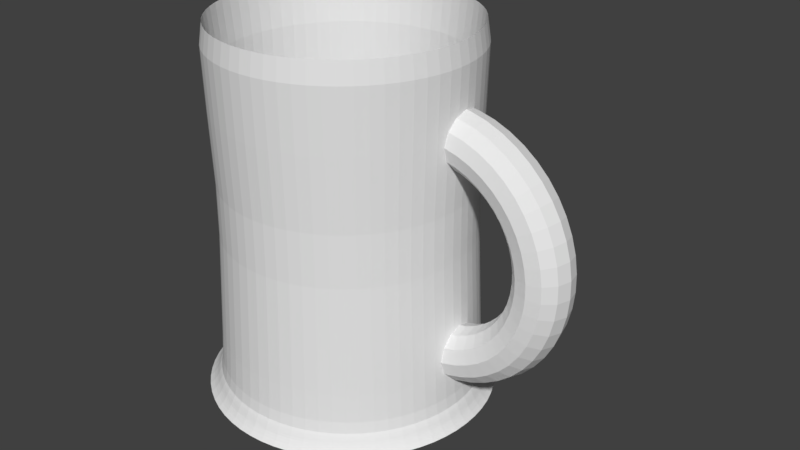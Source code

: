 # Source: mug_no_beer_1.blend  (saved by Blender 2.79.0; exported with 4.5.12 LTS)
import bpy
from mathutils import Matrix  # noqa: F401  (used for matrix-valued properties, if any)

bpy.ops.wm.read_factory_settings(use_empty=True)
scene = bpy.context.scene
scene.name = 'Scene'

# ---- collections
col_collection_1 = bpy.data.collections.new('Collection 1'); scene.collection.children.link(col_collection_1)
col_collection_5 = bpy.data.collections.new('Collection 5'); scene.collection.children.link(col_collection_5)

# ---- world
world_world = bpy.data.worlds.new('World'); scene.world = world_world
world_world.color = (0.05088, 0.05088, 0.05088)
world_world.use_sun_shadow = False
world_world.sun_shadow_jitter_overblur = 0.0
world_world.cycles.sampling_method = 'MANUAL'

# ---- meshes
me_cylinder = bpy.data.meshes.new('Cylinder')
me_cylinder.from_pydata([(0.09452, 0.9597, 0.5334), (0.2799, 0.9228, 0.5334), (0.4546, 0.8505, 0.5334), (0.6118, 0.7455, 0.5334), (0.7455, 0.6118, 0.5334), (0.8505, 0.4546, 0.5334), (0.9228, 0.2799, 0.5334), (0.9597, 0.09452, 0.5334), (0.9597, -0.09452, 0.5334), (0.9228, -0.2799, 0.5334), (0.8505, -0.4546, 0.5334), (0.7455, -0.6118, 0.5334), (0.6118, -0.7455, 0.5334), (0.4546, -0.8505, 0.5334), (0.2799, -0.9228, 0.5334), (0.09452, -0.9597, 0.5334), (-0.09452, -0.9597, 0.5334), (-0.2799, -0.9228, 0.5334), (-0.4546, -0.8505, 0.5334), (-0.6118, -0.7455, 0.5334), (-0.7455, -0.6118, 0.5334), (-0.8505, -0.4546, 0.5334), (-0.9228, -0.2799, 0.5334), (-0.9597, -0.09452, 0.5334), (-0.9597, 0.09452, 0.5334), (-0.9228, 0.2799, 0.5334), (-0.8505, 0.4546, 0.5334), (-0.7455, 0.6118, 0.5334), (-0.6118, 0.7455, 0.5334), (-0.4546, 0.8505, 0.5334), (-0.2799, 0.9228, 0.5334), (-0.09452, 0.9597, 0.5334), (0.9128, -0.2769, 1.0), (-0.4497, -0.8413, 1.0), (-0.7374, 0.6051, 1.0), (0.8413, 0.4497, 1.0), (0.2769, -0.9128, 1.0), (-0.9493, -0.0935, 1.0), (0.2769, 0.9128, 1.0), (0.8413, -0.4497, 1.0), (-0.6051, -0.7374, 1.0), (-0.6051, 0.7374, 1.0), (0.9128, 0.2769, 1.0), (0.0935, -0.9493, 1.0), (-0.9493, 0.0935, 1.0), (0.4497, 0.8413, 1.0), (0.7374, -0.6051, 1.0), (-0.7374, -0.6051, 1.0), (-0.4497, 0.8413, 1.0), (0.9493, 0.0935, 1.0), (-0.0935, -0.9493, 1.0), (-0.9128, 0.2769, 1.0), (0.6051, 0.7374, 1.0), (0.6051, -0.7374, 1.0), (-0.8413, -0.4497, 1.0), (-0.2769, 0.9128, 1.0), (0.9493, -0.0935, 1.0), (-0.2769, -0.9128, 1.0), (-0.8413, 0.4497, 1.0), (0.7374, 0.6051, 1.0), (0.4497, -0.8413, 1.0), (-0.9128, -0.2769, 1.0), (0.0935, 0.9493, 1.0), (-0.0935, 0.9493, 1.0), (0.08945, 0.9082, 0.02762), (-0.7055, 0.579, 0.02762), (0.2649, -0.8733, 0.02762), (0.2649, 0.8733, 0.02762), (-0.579, 0.7055, 0.02762), (0.08945, -0.9082, 0.02762), (0.4302, 0.8048, 0.02762), (-0.4302, 0.8048, 0.02762), (-0.08945, -0.9082, 0.02762), (0.579, 0.7055, 0.02762), (-0.2649, 0.8733, 0.02762), (-0.2649, -0.8733, 0.02762), (0.7055, 0.579, 0.02762), (-0.08945, 0.9082, 0.02762), (-0.4302, -0.8048, 0.02762), (0.8048, 0.4302, 0.02762), (-0.579, -0.7055, 0.02762), (0.8733, 0.2649, 0.02762), (-0.7055, -0.579, 0.02762), (0.9082, 0.08945, 0.02762), (-0.8048, -0.4302, 0.02762), (0.9082, -0.08945, 0.02762), (-0.8733, -0.2649, 0.02762), (0.8733, -0.2649, 0.02762), (-0.9082, -0.08945, 0.02762), (0.8048, -0.4302, 0.02762), (-0.9082, 0.08945, 0.02762), (0.7055, -0.579, 0.02762), (-0.8733, 0.2649, 0.02762), (0.579, -0.7055, 0.02762), (-0.8048, 0.4302, 0.02762), (0.4302, -0.8048, 0.02762), (0.579, 0.7055, -0.9724), (-0.2649, 0.8733, -0.9724), (-0.2649, -0.8733, -0.9724), (0.7055, 0.579, -0.9724), (-0.08945, 0.9082, -0.9724), (-0.4302, -0.8048, -0.9724), (0.8048, 0.4302, -0.9724), (-0.579, -0.7055, -0.9724), (0.8733, 0.2649, -0.9724), (-0.7055, -0.579, -0.9724), (0.9082, 0.08945, -0.9724), (-0.8048, -0.4302, -0.9724), (0.9082, -0.08945, -0.9724), (-0.8733, -0.2649, -0.9724), (0.8733, -0.2649, -0.9724), (-0.9082, -0.08945, -0.9724), (0.8048, -0.4302, -0.9724), (-0.9082, 0.08945, -0.9724), (0.7055, -0.579, -0.9724), (-0.8733, 0.2649, -0.9724), (0.579, -0.7055, -0.9724), (-0.8048, 0.4302, -0.9724), (0.4302, -0.8048, -0.9724), (0.08945, 0.9082, -0.9724), (-0.7055, 0.579, -0.9724), (0.2649, -0.8733, -0.9724), (0.2649, 0.8733, -0.9724), (-0.579, 0.7055, -0.9724), (0.08945, -0.9082, -0.9724), (0.4302, 0.8048, -0.9724), (-0.4302, 0.8048, -0.9724), (-0.08945, -0.9082, -0.9724), (0.8898, 0.4756, -1.014), (6.333e-08, 3.148e-07, -1.0), (-0.09286, 0.9428, -0.1726), (-0.275, 0.9066, -0.1726), (-0.4466, 0.8355, -0.1726), (-0.601, 0.7323, -0.1726), (-0.7323, 0.601, -0.1726), (-0.8355, 0.4466, -0.1726), (-0.9066, 0.275, -0.1726), (-0.9428, 0.09286, -0.1726), (-0.9428, -0.09286, -0.1726), (-0.9066, -0.275, -0.1726), (-0.8355, -0.4466, -0.1726), (-0.7323, -0.601, -0.1726), (-0.601, -0.7323, -0.1726), (-0.4466, -0.8355, -0.1726), (-0.275, -0.9066, -0.1726), (-0.09286, -0.9428, -0.1726), (0.09286, -0.9428, -0.1726), (0.275, -0.9066, -0.1726), (0.4466, -0.8355, -0.1726), (0.601, -0.7323, -0.1726), (0.7323, -0.601, -0.1726), (0.8355, -0.4466, -0.1726), (0.9066, -0.275, -0.1726), (0.9428, -0.09286, -0.1726), (0.9428, 0.09286, -0.1726), (0.9066, 0.275, -0.1726), (0.8355, 0.4466, -0.1726), (0.7323, 0.601, -0.1726), (0.601, 0.7323, -0.1726), (0.4466, 0.8355, -0.1726), (0.275, 0.9066, -0.1726), (0.09286, 0.9428, -0.1726), (0.6545, -0.7975, -1.043), (0.2929, -0.9655, -1.014), (-1.004, -0.0989, -1.014), (0.2929, 0.9655, -1.014), (0.8898, -0.4756, -1.014), (-0.6401, -0.78, -1.014), (-0.6401, 0.78, -1.014), (0.9655, 0.2929, -1.014), (0.0989, -1.004, -1.014), (-1.004, 0.0989, -1.014), (0.4756, 0.8898, -1.014), (0.78, -0.6401, -1.014), (-0.78, -0.6401, -1.014), (-0.4756, 0.8898, -1.014), (1.004, 0.0989, -1.014), (-0.0989, -1.004, -1.014), (-0.9655, 0.2929, -1.014), (0.6401, 0.78, -1.014), (0.6401, -0.78, -1.014), (-0.8898, -0.4756, -1.014), (-0.2929, 0.9655, -1.014), (1.004, -0.0989, -1.014), (-0.2929, -0.9655, -1.014), (-0.8898, 0.4756, -1.014), (0.78, 0.6401, -1.014), (0.4756, -0.8898, -1.014), (-0.9655, -0.2929, -1.014), (0.0989, 1.004, -1.014), (-0.0989, 1.004, -1.014), (0.9655, -0.2929, -1.014), (-0.4756, -0.8898, -1.014), (-0.78, 0.6401, -1.014), (0.1029, -1.044, -1.069), (-0.9098, 0.4863, -1.043), (0.4863, -0.9098, -1.043), (0.1011, 1.027, -1.043), (-0.7975, 0.6545, -1.043), (0.2995, -0.9872, -1.043), (0.2995, 0.9872, -1.043), (-0.6545, 0.7975, -1.043), (0.1011, -1.027, -1.043), (0.4863, 0.9098, -1.043), (-0.4863, 0.9098, -1.043), (-0.1011, -1.027, -1.043), (0.6545, 0.7975, -1.043), (-0.2995, 0.9872, -1.043), (-0.2995, -0.9872, -1.043), (0.7975, 0.6545, -1.043), (-0.1011, 1.027, -1.043), (-0.4863, -0.9098, -1.043), (0.9098, 0.4863, -1.043), (-0.6545, -0.7975, -1.043), (0.9872, 0.2995, -1.043), (-0.7975, -0.6545, -1.043), (1.027, 0.1011, -1.043), (-0.9098, -0.4863, -1.043), (1.027, -0.1011, -1.043), (-0.9872, -0.2995, -1.043), (0.9872, -0.2995, -1.043), (-1.027, -0.1011, -1.043), (0.9098, -0.4863, -1.043), (-1.027, 0.1011, -1.043), (0.7975, -0.6545, -1.043), (-0.9872, 0.2995, -1.043), (-0.5067, -0.9479, -1.095), (0.4947, 0.9256, -1.069), (-0.4947, 0.9256, -1.069), (-0.1029, -1.044, -1.069), (0.6658, 0.8113, -1.069), (-0.3047, 1.004, -1.069), (-0.3047, -1.004, -1.069), (0.8113, 0.6658, -1.069), (-0.1029, 1.044, -1.069), (-0.4947, -0.9256, -1.069), (0.9256, 0.4947, -1.069), (-0.6658, -0.8113, -1.069), (1.004, 0.3047, -1.069), (-0.8113, -0.6658, -1.069), (1.044, 0.1029, -1.069), (-0.9256, -0.4947, -1.069), (1.044, -0.1029, -1.069), (-1.004, -0.3047, -1.069), (1.004, -0.3047, -1.069), (-1.044, -0.1029, -1.069), (0.9256, -0.4947, -1.069), (-1.044, 0.1029, -1.069), (0.8113, -0.6658, -1.069), (-1.004, 0.3047, -1.069), (0.6658, -0.8113, -1.069), (-0.9256, 0.4947, -1.069), (0.4947, -0.9256, -1.069), (0.1029, 1.044, -1.069), (-0.8113, 0.6658, -1.069), (0.3047, -1.004, -1.069), (0.3047, 1.004, -1.069), (-0.6658, 0.8113, -1.069), (-0.9755, -0.5214, -1.117), (0.9479, 0.5067, -1.095), (-0.6819, -0.8309, -1.095), (1.029, 0.312, -1.095), (-0.8309, -0.6819, -1.095), (1.07, 0.1054, -1.095), (-0.9479, -0.5067, -1.095), (1.07, -0.1054, -1.095), (-1.029, -0.312, -1.095), (1.029, -0.312, -1.095), (-1.07, -0.1054, -1.095), (0.9479, -0.5067, -1.095), (-1.07, 0.1054, -1.095), (0.8309, -0.6819, -1.095), (-1.029, 0.312, -1.095), (0.6819, -0.8309, -1.095), (-0.9479, 0.5067, -1.095), (0.5067, -0.9479, -1.095), (0.1054, 1.07, -1.095), (-0.8309, 0.6819, -1.095), (0.312, -1.029, -1.095), (0.312, 1.029, -1.095), (-0.6819, 0.8309, -1.095), (0.1054, -1.07, -1.095), (0.5067, 0.9479, -1.095), (-0.5067, 0.9479, -1.095), (-0.1054, -1.07, -1.095), (0.6819, 0.8309, -1.095), (-0.312, 1.029, -1.095), (-0.312, -1.029, -1.095), (0.8309, 0.6819, -1.095), (-0.1054, 1.07, -1.095), (6.985e-08, 2.98e-07, -1.126), (1.101, -0.1084, -1.117), (-1.059, -0.3211, -1.117), (1.059, -0.3211, -1.117), (-1.101, -0.1084, -1.117), (0.9755, -0.5214, -1.117), (-1.101, 0.1084, -1.117), (0.8551, -0.7017, -1.117), (-1.059, 0.3211, -1.117), (0.7017, -0.8551, -1.117), (-0.9755, 0.5214, -1.117), (0.5214, -0.9755, -1.117), (0.1084, 1.101, -1.117), (-0.8551, 0.7017, -1.117), (0.3211, -1.059, -1.117), (0.3211, 1.059, -1.117), (-0.7017, 0.8551, -1.117), (0.1084, -1.101, -1.117), (0.5214, 0.9755, -1.117), (-0.5214, 0.9755, -1.117), (-0.1084, -1.101, -1.117), (0.7017, 0.8551, -1.117), (-0.3211, 1.059, -1.117), (-0.3211, -1.059, -1.117), (0.8551, 0.7017, -1.117), (-0.1084, 1.101, -1.117), (-0.5214, -0.9755, -1.117), (0.9755, 0.5214, -1.117), (-0.7017, -0.8551, -1.117), (1.059, 0.3211, -1.117), (-0.8551, -0.7017, -1.117), (1.101, 0.1084, -1.117), (0.09632, 0.978, -0.7845), (0.2853, 0.9404, -0.7845), (0.4633, 0.8667, -0.7845), (0.6234, 0.7597, -0.7845), (0.7597, 0.6234, -0.7845), (0.8667, 0.4633, -0.7845), (0.9404, 0.2853, -0.7845), (0.978, 0.09632, -0.7845), (0.978, -0.09632, -0.7845), (0.9404, -0.2853, -0.7845), (0.8667, -0.4633, -0.7845), (0.7597, -0.6234, -0.7845), (0.6234, -0.7597, -0.7845), (0.4633, -0.8667, -0.7845), (0.2853, -0.9404, -0.7845), (0.09632, -0.978, -0.7845), (-0.09632, -0.978, -0.7845), (-0.2853, -0.9404, -0.7845), (-0.4633, -0.8667, -0.7845), (-0.6234, -0.7597, -0.7845), (-0.7597, -0.6234, -0.7845), (-0.8667, -0.4633, -0.7845), (-0.9404, -0.2853, -0.7845), (-0.978, -0.09632, -0.7845), (-0.978, 0.09632, -0.7845), (-0.9404, 0.2853, -0.7845), (-0.8667, 0.4633, -0.7845), (-0.7597, 0.6234, -0.7845), (-0.6234, 0.7597, -0.7845), (-0.4633, 0.8667, -0.7845), (-0.2853, 0.9404, -0.7845), (-0.09632, 0.978, -0.7845), (0.09466, 0.9611, -0.4904), (0.2803, 0.9241, -0.4904), (0.4552, 0.8517, -0.4904), (0.6126, 0.7465, -0.4904), (0.7465, 0.6126, -0.4904), (0.8517, 0.4552, -0.4904), (0.9241, 0.2803, -0.4904), (0.9611, 0.09466, -0.4904), (0.9611, -0.09466, -0.4904), (0.9241, -0.2803, -0.4904), (0.8517, -0.4552, -0.4904), (0.7465, -0.6126, -0.4904), (0.6126, -0.7465, -0.4904), (0.4552, -0.8517, -0.4904), (0.2803, -0.9241, -0.4904), (0.09466, -0.9611, -0.4904), (-0.09466, -0.9611, -0.4904), (-0.2803, -0.9241, -0.4904), (-0.4552, -0.8517, -0.4904), (-0.6126, -0.7465, -0.4904), (-0.7465, -0.6126, -0.4904), (-0.8517, -0.4552, -0.4904), (-0.9241, -0.2803, -0.4904), (-0.9611, -0.09466, -0.4904), (-0.9611, 0.09466, -0.4904), (-0.9241, 0.2803, -0.4904), (-0.8517, 0.4552, -0.4904), (-0.7465, 0.6126, -0.4904), (-0.6126, 0.7465, -0.4904), (-0.4552, 0.8517, -0.4904), (-0.2803, 0.9241, -0.4904), (-0.09466, 0.9611, -0.4904), (0.09758, 0.9907, -0.9497), (0.09578, 0.9724, 0.8833), (1.863e-07, 0.9644, 0.5334), (0.1917, 0.9639, -0.7845), (0.289, 0.9527, -0.9497), (0.2837, 0.9351, 0.8833), (0.3761, 0.9079, -0.7845), (0.4693, 0.878, -0.9497), (0.4606, 0.8618, 0.8833), (0.546, 0.8171, -0.7845), (0.6316, 0.7695, -0.9497), (0.6199, 0.7553, 0.8833), (0.6949, 0.6949, -0.7845), (0.7695, 0.6316, -0.9497), (0.7553, 0.6199, 0.8833), (0.8171, 0.546, -0.7845), (0.878, 0.4693, -0.9497), (0.8618, 0.4606, 0.8833), (0.9079, 0.3761, -0.7845), (0.9527, 0.289, -0.9497), (0.9351, 0.2837, 0.8833), (0.9639, 0.1917, -0.7845), (0.9907, 0.09758, -0.9497), (0.9724, 0.09578, 0.8833), (0.9827, 7.823e-08, -0.7845), (0.9907, -0.09758, -0.9497), (0.9724, -0.09578, 0.8833), (0.9639, -0.1917, -0.7845), (0.9527, -0.289, -0.9497), (0.9351, -0.2837, 0.8833), (0.9079, -0.3761, -0.7845), (0.878, -0.4693, -0.9497), (0.8618, -0.4606, 0.8833), (0.8171, -0.546, -0.7845), (0.7695, -0.6316, -0.9497), (0.7553, -0.6199, 0.8833), (0.6949, -0.6949, -0.7845), (0.6316, -0.7695, -0.9497), (0.6199, -0.7553, 0.8833), (0.546, -0.8171, -0.7845), (0.4693, -0.878, -0.9497), (0.4606, -0.8618, 0.8833), (0.3761, -0.9079, -0.7845), (0.289, -0.9527, -0.9497), (0.2837, -0.9351, 0.8833), (0.1917, -0.9639, -0.7845), (0.09758, -0.9907, -0.9497), (0.09578, -0.9724, 0.8833), (-3.185e-07, -0.9827, -0.7845), (-0.09758, -0.9907, -0.9497), (-0.09578, -0.9724, 0.8833), (-0.1917, -0.9639, -0.7845), (-0.289, -0.9527, -0.9497), (-0.2837, -0.9351, 0.8833), (-0.3761, -0.9079, -0.7845), (-0.4693, -0.878, -0.9497), (-0.4606, -0.8618, 0.8833), (-0.546, -0.8171, -0.7845), (-0.6316, -0.7695, -0.9497), (-0.6199, -0.7553, 0.8833), (-0.6949, -0.6949, -0.7845), (-0.7695, -0.6316, -0.9497), (-0.7554, -0.6199, 0.8833), (-0.8171, -0.546, -0.7845), (-0.878, -0.4693, -0.9497), (-0.8618, -0.4606, 0.8833), (-0.9079, -0.3761, -0.7845), (-0.9527, -0.289, -0.9497), (-0.9351, -0.2837, 0.8833), (-0.9639, -0.1917, -0.7845), (-0.9907, -0.09758, -0.9497), (-0.9724, -0.09578, 0.8833), (-0.9827, 9.518e-07, -0.7845), (-0.9907, 0.09758, -0.9497), (-0.9724, 0.09578, 0.8833), (-0.9639, 0.1917, -0.7845), (-0.9527, 0.289, -0.9497), (-0.9351, 0.2837, 0.8833), (-0.9079, 0.3761, -0.7845), (-0.878, 0.4693, -0.9497), (-0.8618, 0.4606, 0.8833), (-0.8171, 0.546, -0.7845), (-0.7695, 0.6316, -0.9497), (-0.7553, 0.6199, 0.8833), (-0.6949, 0.6949, -0.7845), (-0.6316, 0.7695, -0.9497), (-0.6199, 0.7554, 0.8833), (-0.546, 0.8171, -0.7845), (-0.4693, 0.878, -0.9497), (-0.4606, 0.8618, 0.8833), (-0.3761, 0.9079, -0.7845), (-0.289, 0.9527, -0.9497), (-0.2837, 0.9351, 0.8833), (-0.1917, 0.9639, -0.7845), (-0.09758, 0.9907, -0.9497), (-0.09578, 0.9724, 0.8833), (0.09046, 0.9185, 0.7569), (0.2679, 0.8832, 0.7569), (0.4351, 0.814, 0.7569), (0.5855, 0.7134, 0.7569), (0.7134, 0.5855, 0.7569), (0.814, 0.4351, 0.7569), (0.8832, 0.2679, 0.7569), (0.9185, 0.09046, 0.7569), (0.9185, -0.09046, 0.7569), (0.8832, -0.2679, 0.7569), (0.814, -0.4351, 0.7569), (0.7134, -0.5855, 0.7569), (0.5855, -0.7134, 0.7569), (0.4351, -0.814, 0.7569), (0.2679, -0.8832, 0.7569), (0.09046, -0.9185, 0.7569), (-0.09046, -0.9185, 0.7569), (-0.2679, -0.8832, 0.7569), (-0.4351, -0.814, 0.7569), (-0.5855, -0.7134, 0.7569), (-0.7134, -0.5855, 0.7569), (-0.814, -0.4351, 0.7569), (-0.8832, -0.2679, 0.7569), (-0.9185, -0.09046, 0.7569), (-0.9185, 0.09046, 0.7569), (-0.8832, 0.2679, 0.7569), (-0.814, 0.4351, 0.7569), (-0.7134, 0.5855, 0.7569), (-0.5855, 0.7134, 0.7569), (-0.4351, 0.814, 0.7569), (-0.2679, 0.8832, 0.7569), (-0.09046, 0.9185, 0.7569), (0.9356, -0.1861, 1.0), (0.8813, -0.365, 1.0), (-0.365, -0.8813, 1.0), (-0.53, -0.7931, 1.0), (-0.7931, 0.53, 1.0), (-0.6745, 0.6745, 1.0), (0.7931, 0.53, 1.0), (0.8813, 0.365, 1.0), (0.365, -0.8813, 1.0), (0.1861, -0.9356, 1.0), (-0.9356, -0.1861, 1.0), (-0.9539, 9.35e-07, 1.0), (0.1861, 0.9356, 1.0), (0.365, 0.8813, 1.0), (0.7931, -0.53, 1.0), (-0.6745, -0.6745, 1.0), (-0.53, 0.7931, 1.0), (0.9356, 0.1861, 1.0), (-3.073e-07, -0.9539, 1.0), (-0.9356, 0.1861, 1.0), (0.53, 0.7931, 1.0), (0.6745, -0.6745, 1.0), (-0.7931, -0.53, 1.0), (-0.365, 0.8813, 1.0), (0.9539, 8.382e-08, 1.0), (-0.1861, -0.9356, 1.0), (-0.8813, 0.365, 1.0), (0.6745, 0.6745, 1.0), (0.53, -0.7931, 1.0), (-0.8813, -0.365, 1.0), (-0.1861, 0.9356, 1.0), (1.844e-07, 0.9539, 1.0), (0.08945, 0.9082, -0.7086), (0.2649, 0.8733, -0.7086), (0.4302, 0.8048, -0.7086), (0.579, 0.7055, -0.7086), (0.7055, 0.579, -0.7086), (0.8048, 0.4302, -0.7086), (0.8733, 0.2649, -0.7086), (0.9082, 0.08945, -0.7086), (0.9082, -0.08945, -0.7086), (0.8733, -0.2649, -0.7086), (0.8048, -0.4302, -0.7086), (0.7055, -0.579, -0.7086), (0.579, -0.7055, -0.7086), (0.4302, -0.8048, -0.7086), (0.2649, -0.8733, -0.7086), (0.08945, -0.9082, -0.7086), (-0.08945, -0.9082, -0.7086), (-0.2649, -0.8733, -0.7086), (-0.4302, -0.8048, -0.7086), (-0.579, -0.7055, -0.7086), (-0.7055, -0.579, -0.7086), (-0.8048, -0.4302, -0.7086), (-0.8733, -0.2649, -0.7086), (-0.9082, -0.08945, -0.7086), (-0.9082, 0.08945, -0.7086), (-0.8733, 0.2649, -0.7086), (-0.8048, 0.4302, -0.7086), (-0.7055, 0.579, -0.7086), (-0.579, 0.7055, -0.7086), (-0.4302, 0.8048, -0.7086), (-0.2649, 0.8733, -0.7086), (-0.08945, 0.9082, -0.7086), (1.825e-07, 0.9126, 0.02762), (0.178, 0.8951, 0.02762), (-0.7588, 0.507, 0.02762), (-0.6453, 0.6453, 0.02762), (0.3492, -0.8431, 0.02762), (0.178, -0.8951, 0.02762), (0.3492, 0.8431, 0.02762), (-0.507, 0.7588, 0.02762), (-2.887e-07, -0.9126, 0.02762), (0.507, 0.7588, 0.02762), (-0.3492, 0.8431, 0.02762), (-0.178, -0.8951, 0.02762), (0.6453, 0.6453, 0.02762), (-0.178, 0.8951, 0.02762), (-0.3492, -0.8431, 0.02762), (0.7588, 0.507, 0.02762), (-0.507, -0.7588, 0.02762), (0.8431, 0.3492, 0.02762), (-0.6453, -0.6453, 0.02762), (0.8951, 0.178, 0.02762), (-0.7588, -0.507, 0.02762), (0.9126, 9.127e-08, 0.02762), (-0.8431, -0.3492, 0.02762), (0.8951, -0.178, 0.02762), (-0.8951, -0.178, 0.02762), (0.8431, -0.3492, 0.02762), (-0.9126, 9.052e-07, 0.02762), (0.7588, -0.507, 0.02762), (-0.8951, 0.178, 0.02762), (0.6453, -0.6453, 0.02762), (-0.8431, 0.3492, 0.02762), (0.507, -0.7588, 0.02762), (0.06709, 0.6812, -0.9931), (0.1987, 0.655, -0.9931), (0.3227, 0.6036, -0.9931), (0.4342, 0.5291, -0.9931), (0.5291, 0.4342, -0.9931), (0.6036, 0.3227, -0.9931), (0.655, 0.1987, -0.9931), (0.6812, 0.06709, -0.9931), (0.6812, -0.06709, -0.9931), (0.655, -0.1987, -0.9931), (0.6036, -0.3226, -0.9931), (0.5291, -0.4342, -0.9931), (0.4342, -0.5291, -0.9931), (0.3227, -0.6036, -0.9931), (0.1987, -0.655, -0.9931), (0.06709, -0.6812, -0.9931), (-0.06709, -0.6812, -0.9931), (-0.1987, -0.655, -0.9931), (-0.3227, -0.6036, -0.9931), (-0.4342, -0.5291, -0.9931), (-0.5291, -0.4342, -0.9931), (-0.6036, -0.3226, -0.9931), (-0.655, -0.1987, -0.9931), (-0.6812, -0.06709, -0.9931), (-0.6812, 0.06709, -0.9931), (-0.655, 0.1987, -0.9931), (-0.6036, 0.3227, -0.9931), (-0.5291, 0.4342, -0.9931), (-0.4342, 0.5291, -0.9931), (-0.3226, 0.6036, -0.9931), (-0.1987, 0.655, -0.9931), (-0.06709, 0.6812, -0.9931), (0.507, 0.7588, -0.9724), (0.6453, 0.6453, -0.9724), (-0.3492, 0.8431, -0.9724), (-0.178, 0.8951, -0.9724), (-0.178, -0.8951, -0.9724), (-0.3492, -0.8431, -0.9724), (0.7588, 0.507, -0.9724), (1.825e-07, 0.9126, -0.9724), (-0.507, -0.7588, -0.9724), (0.8431, 0.3492, -0.9724), (-0.6453, -0.6453, -0.9724), (0.8951, 0.178, -0.9724), (-0.7588, -0.507, -0.9724), (0.9126, 9.127e-08, -0.9724), (-0.8431, -0.3492, -0.9724), (0.8951, -0.178, -0.9724), (-0.8951, -0.178, -0.9724), (0.8431, -0.3492, -0.9724), (-0.9126, 9.052e-07, -0.9724), (0.7588, -0.507, -0.9724), (-0.8951, 0.178, -0.9724), (0.6453, -0.6453, -0.9724), (-0.8431, 0.3492, -0.9724), (0.507, -0.7588, -0.9724), (-0.7588, 0.507, -0.9724), (0.3492, -0.8431, -0.9724), (0.178, 0.8951, -0.9724), (-0.6453, 0.6453, -0.9724), (0.178, -0.8951, -0.9724), (0.3492, 0.8431, -0.9724), (-0.507, 0.7588, -0.9724), (-2.887e-07, -0.9126, -0.9724), (1.863e-07, 0.9474, -0.1726), (0.1881, 0.9458, 0.5334), (0.369, 0.891, 0.5334), (0.5358, 0.8018, 0.5334), (0.6819, 0.6819, 0.5334), (0.8018, 0.5358, 0.5334), (0.891, 0.369, 0.5334), (0.9458, 0.1881, 0.5334), (0.9644, 8.196e-08, 0.5334), (0.9458, -0.1881, 0.5334), (0.891, -0.369, 0.5334), (0.8018, -0.5358, 0.5334), (0.6819, -0.6819, 0.5334), (0.5358, -0.8018, 0.5334), (0.369, -0.891, 0.5334), (0.1881, -0.9458, 0.5334), (-3.111e-07, -0.9644, 0.5334), (-0.1881, -0.9458, 0.5334), (-0.369, -0.891, 0.5334), (-0.5358, -0.8018, 0.5334), (-0.6819, -0.6819, 0.5334), (-0.8018, -0.5358, 0.5334), (-0.891, -0.369, 0.5334), (-0.9458, -0.1881, 0.5334), (-0.9644, 9.406e-07, 0.5334), (-0.9458, 0.1881, 0.5334), (-0.891, 0.369, 0.5334), (-0.8018, 0.5358, 0.5334), (-0.6819, 0.6819, 0.5334), (-0.5358, 0.8018, 0.5334), (-0.369, 0.891, 0.5334), (-0.1881, 0.9458, 0.5334), (-0.09259, 0.9401, 0.1236), (-0.2742, 0.904, 0.1236), (-0.4453, 0.8331, 0.1236), (-0.5993, 0.7302, 0.1236), (-0.7302, 0.5993, 0.1236), (-0.8331, 0.4453, 0.1236), (-0.904, 0.2742, 0.1236), (-0.9401, 0.0926, 0.1236), (-0.9401, -0.09259, 0.1236), (-0.904, -0.2742, 0.1236), (-0.8331, -0.4453, 0.1236), (-0.7302, -0.5993, 0.1236), (-0.5993, -0.7302, 0.1236), (-0.4453, -0.8331, 0.1236), (-0.2742, -0.904, 0.1236), (-0.0926, -0.9401, 0.1236), (0.09259, -0.9401, 0.1236), (0.2742, -0.904, 0.1236), (0.4453, -0.8331, 0.1236), (0.5993, -0.7302, 0.1236), (0.7302, -0.5993, 0.1236), (0.8331, -0.4453, 0.1236), (0.904, -0.2742, 0.1236), (0.9401, -0.09259, 0.1236), (0.9401, 0.09259, 0.1236), (0.904, 0.2742, 0.1236), (0.8331, 0.4453, 0.1236), (0.7302, 0.5993, 0.1236), (0.5993, 0.7302, 0.1236), (0.4453, 0.8331, 0.1236), (0.2742, 0.904, 0.1236), (0.09259, 0.9401, 0.1236), (0.1001, 1.017, -1.029), (0.2965, 0.9776, -1.029), (0.4816, 0.9009, -1.029), (0.6481, 0.7897, -1.029), (0.7897, 0.6481, -1.029), (0.9009, 0.4816, -1.029), (0.9776, 0.2965, -1.029), (1.017, 0.1001, -1.029), (1.017, -0.1001, -1.029), (0.9776, -0.2965, -1.029), (0.9009, -0.4816, -1.029), (0.7897, -0.6481, -1.029), (0.6481, -0.7897, -1.029), (0.4816, -0.9009, -1.029), (0.2965, -0.9776, -1.029), (0.1001, -1.017, -1.029), (-0.1001, -1.017, -1.029), (-0.2965, -0.9776, -1.029), (-0.4816, -0.9009, -1.029), (-0.6481, -0.7897, -1.029), (-0.7897, -0.6481, -1.029), (-0.9009, -0.4816, -1.029), (-0.9776, -0.2965, -1.029), (-1.017, -0.1001, -1.029), (-1.017, 0.1001, -1.029), (-0.9776, 0.2965, -1.029), (-0.9009, 0.4816, -1.029), (-0.7897, 0.6481, -1.029), (-0.6481, 0.7897, -1.029), (-0.4816, 0.9009, -1.029), (-0.2965, 0.9776, -1.029), (-0.1001, 1.017, -1.029), (0.9322, 0.3861, -1.014), (0.839, 0.5606, -1.014), (0.1968, -0.9896, -1.014), (0.3861, -0.9322, -1.014), (-1.009, 9.704e-07, -1.014), (-0.9896, -0.1968, -1.014), (0.3861, 0.9322, -1.014), (0.1968, 0.9896, -1.014), (0.839, -0.5606, -1.014), (0.9322, -0.3861, -1.014), (-0.7135, -0.7135, -1.014), (-0.5606, -0.839, -1.014), (-0.5606, 0.839, -1.014), (-0.7135, 0.7135, -1.014), (0.9896, 0.1968, -1.014), (-3.316e-07, -1.009, -1.014), (-0.9896, 0.1968, -1.014), (0.5606, 0.839, -1.014), (0.7135, -0.7135, -1.014), (-0.839, -0.5606, -1.014), (-0.3861, 0.9322, -1.014), (1.009, 7.264e-08, -1.014), (-0.1968, -0.9896, -1.014), (-0.9322, 0.3861, -1.014), (0.7135, 0.7135, -1.014), (0.5606, -0.839, -1.014), (-0.9322, -0.3861, -1.014), (-0.1968, 0.9896, -1.014), (0.9896, -0.1968, -1.014), (-0.3861, -0.9322, -1.014), (-0.839, 0.5606, -1.014), (1.919e-07, 1.009, -1.014), (0.102, 1.036, -1.057), (0.3021, 0.9957, -1.057), (0.4905, 0.9177, -1.057), (0.6601, 0.8044, -1.057), (0.8044, 0.6601, -1.057), (0.9177, 0.4905, -1.057), (0.9957, 0.3021, -1.057), (1.036, 0.102, -1.057), (1.036, -0.102, -1.057), (0.9957, -0.3021, -1.057), (0.9177, -0.4905, -1.057), (0.8044, -0.6601, -1.057), (0.6601, -0.8044, -1.057), (0.4905, -0.9177, -1.057), (0.3021, -0.9957, -1.057), (0.102, -1.036, -1.057), (-0.102, -1.036, -1.057), (-0.3021, -0.9957, -1.057), (-0.4905, -0.9177, -1.057), (-0.6601, -0.8044, -1.057), (-0.8044, -0.6601, -1.057), (-0.9177, -0.4905, -1.057), (-0.9957, -0.3021, -1.057), (-1.036, -0.102, -1.057), (-1.036, 0.102, -1.057), (-0.9957, 0.3021, -1.057), (-0.9177, 0.4905, -1.057), (-0.8044, 0.6601, -1.057), (-0.6601, 0.8044, -1.057), (-0.4905, 0.9177, -1.057), (-0.3021, 0.9957, -1.057), (-0.102, 1.036, -1.057), (0.5732, -0.8578, -1.043), (0.7295, -0.7295, -1.043), (-0.8578, 0.5732, -1.043), (-0.9531, 0.3948, -1.043), (0.3948, -0.9531, -1.043), (0.2013, 1.012, -1.043), (1.937e-07, 1.032, -1.043), (-0.7295, 0.7295, -1.043), (0.2013, -1.012, -1.043), (0.3948, 0.9531, -1.043), (-0.5732, 0.8578, -1.043), (-3.39e-07, -1.032, -1.043), (0.5732, 0.8578, -1.043), (-0.3948, 0.9531, -1.043), (-0.2013, -1.012, -1.043), (0.7295, 0.7295, -1.043), (-0.2013, 1.012, -1.043), (-0.3948, -0.9531, -1.043), (0.8578, 0.5732, -1.043), (-0.5732, -0.8578, -1.043), (0.9531, 0.3948, -1.043), (-0.7295, -0.7295, -1.043), (1.012, 0.2013, -1.043), (-0.8578, -0.5732, -1.043), (1.032, 6.706e-08, -1.043), (-0.9531, -0.3948, -1.043), (1.012, -0.2013, -1.043), (-1.012, -0.2013, -1.043), (0.9531, -0.3948, -1.043), (-1.032, 9.853e-07, -1.043), (0.8578, -0.5732, -1.043), (-1.012, 0.2013, -1.043), (0.1039, 1.055, -1.081), (0.3078, 1.015, -1.081), (0.4998, 0.9351, -1.081), (0.6727, 0.8197, -1.081), (0.8197, 0.6727, -1.081), (0.9351, 0.4998, -1.081), (1.015, 0.3078, -1.081), (1.055, 0.1039, -1.081), (1.055, -0.1039, -1.081), (1.015, -0.3078, -1.081), (0.9351, -0.4998, -1.081), (0.8197, -0.6727, -1.081), (0.6727, -0.8197, -1.081), (0.4998, -0.9351, -1.081), (0.3078, -1.015, -1.081), (0.1039, -1.055, -1.081), (-0.1039, -1.055, -1.081), (-0.3078, -1.015, -1.081), (-0.4998, -0.9351, -1.081), (-0.6727, -0.8197, -1.081), (-0.8197, -0.6727, -1.081), (-0.9351, -0.4998, -1.081), (-1.015, -0.3078, -1.081), (-1.055, -0.1039, -1.081), (-1.055, 0.1039, -1.081), (-1.015, 0.3078, -1.081), (-0.9351, 0.4998, -1.081), (-0.8197, 0.6727, -1.081), (-0.6727, 0.8197, -1.081), (-0.4998, 0.9351, -1.081), (-0.3078, 1.015, -1.081), (-0.1039, 1.055, -1.081), (-3.483e-07, -1.05, -1.069), (0.2048, -1.029, -1.069), (0.5831, 0.8726, -1.069), (0.4016, 0.9696, -1.069), (-0.4016, 0.9696, -1.069), (-0.5831, 0.8726, -1.069), (-0.2048, -1.029, -1.069), (0.7421, 0.7421, -1.069), (-0.2048, 1.029, -1.069), (-0.4016, -0.9696, -1.069), (0.8726, 0.5831, -1.069), (1.956e-07, 1.05, -1.069), (-0.5831, -0.8726, -1.069), (0.9696, 0.4016, -1.069), (-0.7421, -0.7421, -1.069), (1.029, 0.2048, -1.069), (-0.8726, -0.5831, -1.069), (1.05, 6.147e-08, -1.069), (-0.9696, -0.4016, -1.069), (1.029, -0.2048, -1.069), (-1.029, -0.2048, -1.069), (0.9696, -0.4016, -1.069), (-1.05, 1e-06, -1.069), (0.8726, -0.5831, -1.069), (-1.029, 0.2048, -1.069), (0.7421, -0.7421, -1.069), (-0.9696, 0.4016, -1.069), (0.5831, -0.8726, -1.069), (-0.8726, 0.5831, -1.069), (0.4016, -0.9696, -1.069), (0.2048, 1.029, -1.069), (-0.7421, 0.7421, -1.069), (0.1069, 1.086, -1.107), (0.3167, 1.044, -1.107), (0.5142, 0.962, -1.107), (0.692, 0.8432, -1.107), (0.8432, 0.692, -1.107), (0.962, 0.5142, -1.107), (1.044, 0.3167, -1.107), (1.086, 0.1069, -1.107), (1.086, -0.1069, -1.107), (1.044, -0.3167, -1.107), (0.962, -0.5142, -1.107), (0.8432, -0.692, -1.107), (0.692, -0.8432, -1.107), (0.5142, -0.962, -1.107), (0.3167, -1.044, -1.107), (0.1069, -1.086, -1.107), (-0.1069, -1.086, -1.107), (-0.3167, -1.044, -1.107), (-0.5142, -0.962, -1.107), (-0.692, -0.8432, -1.107), (-0.8432, -0.692, -1.107), (-0.962, -0.5142, -1.107), (-1.044, -0.3167, -1.107), (-1.086, -0.1069, -1.107), (-1.086, 0.1069, -1.107), (-1.044, 0.3167, -1.107), (-0.962, 0.5142, -1.107), (-0.8432, 0.692, -1.107), (-0.692, 0.8432, -1.107), (-0.5142, 0.962, -1.107), (-0.3167, 1.044, -1.107), (-0.1069, 1.086, -1.107), (-0.5972, -0.8937, -1.095), (-0.4113, -0.993, -1.095), (0.993, 0.4113, -1.095), (0.8937, 0.5972, -1.095), (-0.76, -0.76, -1.095), (1.054, 0.2097, -1.095), (-0.8937, -0.5972, -1.095), (1.075, 5.96e-08, -1.095), (-0.993, -0.4113, -1.095), (1.054, -0.2097, -1.095), (-1.054, -0.2097, -1.095), (0.993, -0.4113, -1.095), (-1.075, 1.017e-06, -1.095), (0.8937, -0.5972, -1.095), (-1.054, 0.2097, -1.095), (0.76, -0.76, -1.095), (-0.993, 0.4113, -1.095), (0.5972, -0.8937, -1.095), (-0.8937, 0.5972, -1.095), (0.4113, -0.993, -1.095), (0.2097, 1.054, -1.095), (1.993e-07, 1.075, -1.095), (-0.76, 0.76, -1.095), (0.2097, -1.054, -1.095), (0.4113, 0.993, -1.095), (-0.5972, 0.8937, -1.095), (-3.558e-07, -1.075, -1.095), (0.5972, 0.8937, -1.095), (-0.4113, 0.993, -1.095), (-0.2097, -1.054, -1.095), (0.76, 0.76, -1.095), (-0.2097, 1.054, -1.095), (0.08205, 0.8331, -1.124), (0.243, 0.8011, -1.124), (0.3946, 0.7383, -1.124), (0.5311, 0.6471, -1.124), (0.6471, 0.5311, -1.124), (0.7383, 0.3946, -1.124), (0.8011, 0.243, -1.124), (0.8331, 0.08205, -1.124), (0.8331, -0.08205, -1.124), (0.8011, -0.243, -1.124), (0.7383, -0.3946, -1.124), (0.6471, -0.5311, -1.124), (0.5311, -0.6471, -1.124), (0.3946, -0.7383, -1.124), (0.243, -0.8011, -1.124), (0.08205, -0.8331, -1.124), (-0.08205, -0.8331, -1.124), (-0.243, -0.8011, -1.124), (-0.3946, -0.7383, -1.124), (-0.5311, -0.6471, -1.124), (-0.6471, -0.5311, -1.124), (-0.7383, -0.3946, -1.124), (-0.8011, -0.243, -1.124), (-0.8331, -0.08205, -1.124), (-0.8331, 0.08205, -1.124), (-0.8011, 0.243, -1.124), (-0.7383, 0.3946, -1.124), (-0.6471, 0.5311, -1.124), (-0.5311, 0.6471, -1.124), (-0.3946, 0.7383, -1.124), (-0.243, 0.8011, -1.124), (-0.08205, 0.8331, -1.124), (-1.022, -0.4233, -1.117), (-0.9198, -0.6146, -1.117), (1.085, -0.2158, -1.117), (1.106, 5.029e-08, -1.117), (-1.085, -0.2158, -1.117), (1.022, -0.4233, -1.117), (-1.106, 1.036e-06, -1.117), (0.9198, -0.6146, -1.117), (-1.085, 0.2158, -1.117), (0.7822, -0.7822, -1.117), (-1.022, 0.4233, -1.117), (0.6146, -0.9198, -1.117), (-0.9198, 0.6146, -1.117), (0.4233, -1.022, -1.117), (0.2158, 1.085, -1.117), (1.993e-07, 1.106, -1.117), (-0.7822, 0.7822, -1.117), (0.2158, -1.085, -1.117), (0.4233, 1.022, -1.117), (-0.6146, 0.9198, -1.117), (-3.688e-07, -1.106, -1.117), (0.6146, 0.9198, -1.117), (-0.4233, 1.022, -1.117), (-0.2158, -1.085, -1.117), (0.7822, 0.7822, -1.117), (-0.2158, 1.085, -1.117), (-0.4233, -1.022, -1.117), (0.9198, 0.6146, -1.117), (-0.6146, -0.9198, -1.117), (1.022, 0.4233, -1.117), (-0.7822, -0.7822, -1.117), (1.085, 0.2158, -1.117), (0.1884, 0.9472, -0.4904), (0.3696, 0.8922, -0.4904), (0.5365, 0.803, -0.4904), (0.6829, 0.6829, -0.4904), (0.803, 0.5365, -0.4904), (0.8922, 0.3696, -0.4904), (0.9472, 0.1884, -0.4904), (0.9657, 8.196e-08, -0.4904), (0.9472, -0.1884, -0.4904), (0.8922, -0.3696, -0.4904), (0.803, -0.5365, -0.4904), (0.6829, -0.6829, -0.4904), (0.5365, -0.803, -0.4904), (0.3696, -0.8922, -0.4904), (0.1884, -0.9472, -0.4904), (-3.111e-07, -0.9657, -0.4904), (-0.1884, -0.9472, -0.4904), (-0.3696, -0.8922, -0.4904), (-0.5365, -0.803, -0.4904), (-0.6829, -0.6829, -0.4904), (-0.803, -0.5365, -0.4904), (-0.8922, -0.3696, -0.4904), (-0.9472, -0.1884, -0.4904), (-0.9657, 9.406e-07, -0.4904), (-0.9472, 0.1884, -0.4904), (-0.8922, 0.3696, -0.4904), (-0.803, 0.5365, -0.4904), (-0.6829, 0.6829, -0.4904), (-0.5365, 0.803, -0.4904), (-0.3696, 0.8922, -0.4904), (-0.1884, 0.9472, -0.4904), (1.863e-07, 0.9827, -0.7845), (0.0953, 0.9676, -0.6032), (0.2822, 0.9304, -0.6032), (0.4583, 0.8574, -0.6032), (0.6168, 0.7516, -0.6032), (0.7516, 0.6168, -0.6032), (0.8574, 0.4583, -0.6032), (0.9304, 0.2822, -0.6032), (0.9676, 0.0953, -0.6032), (0.9676, -0.0953, -0.6032), (0.9304, -0.2822, -0.6032), (0.8574, -0.4583, -0.6032), (0.7516, -0.6168, -0.6032), (0.6168, -0.7516, -0.6032), (0.4583, -0.8574, -0.6032), (0.2822, -0.9304, -0.6032), (0.0953, -0.9676, -0.6032), (-0.0953, -0.9676, -0.6032), (-0.2822, -0.9304, -0.6032), (-0.4583, -0.8574, -0.6032), (-0.6168, -0.7516, -0.6032), (-0.7516, -0.6168, -0.6032), (-0.8574, -0.4583, -0.6032), (-0.9304, -0.2822, -0.6032), (-0.9676, -0.0953, -0.6032), (-0.9676, 0.0953, -0.6032), (-0.9304, 0.2822, -0.6032), (-0.8574, 0.4583, -0.6032), (-0.7516, 0.6168, -0.6032), (-0.6168, 0.7516, -0.6032), (-0.4583, 0.8574, -0.6032), (-0.2822, 0.9304, -0.6032), (-0.0953, 0.9676, -0.6032), (1.863e-07, 0.9657, -0.4904), (0.1848, 0.9292, -0.1726), (0.3625, 0.8752, -0.1726), (0.5263, 0.7877, -0.1726), (0.6699, 0.6699, -0.1726), (0.7877, 0.5263, -0.1726), (0.8752, 0.3625, -0.1726), (0.9292, 0.1848, -0.1726), (0.9474, 8.382e-08, -0.1726), (0.9292, -0.1848, -0.1726), (0.8752, -0.3625, -0.1726), (0.7877, -0.5263, -0.1726), (0.6699, -0.6699, -0.1726), (0.5263, -0.7877, -0.1726), (0.3625, -0.8752, -0.1726), (0.1848, -0.9292, -0.1726), (-3.036e-07, -0.9474, -0.1726), (-0.1848, -0.9292, -0.1726), (-0.3625, -0.8752, -0.1726), (-0.5263, -0.7877, -0.1726), (-0.6699, -0.6699, -0.1726), (-0.7877, -0.5263, -0.1726), (-0.8752, -0.3625, -0.1726), (-0.9292, -0.1848, -0.1726), (-0.9474, 9.257e-07, -0.1726), (-0.9292, 0.1848, -0.1726), (-0.8752, 0.3625, -0.1726), (-0.7877, 0.5263, -0.1726), (-0.6699, 0.6699, -0.1726), (-0.5263, 0.7877, -0.1726), (-0.3625, 0.8752, -0.1726), (-0.1848, 0.9292, -0.1726), (0.09398, 0.9542, -0.3717), (0.2783, 0.9176, -0.3717), (0.452, 0.8456, -0.3717), (0.6083, 0.7412, -0.3717), (0.7412, 0.6083, -0.3717), (0.8456, 0.452, -0.3717), (0.9176, 0.2783, -0.3717), (0.9542, 0.09398, -0.3717), (0.9542, -0.09398, -0.3717), (0.9176, -0.2783, -0.3717), (0.8456, -0.452, -0.3717), (0.7412, -0.6083, -0.3717), (0.6083, -0.7412, -0.3717), (0.452, -0.8456, -0.3717), (0.2783, -0.9176, -0.3717), (0.09398, -0.9542, -0.3717), (-0.09398, -0.9542, -0.3717), (-0.2783, -0.9176, -0.3717), (-0.452, -0.8456, -0.3717), (-0.6083, -0.7412, -0.3717), (-0.7412, -0.6083, -0.3717), (-0.8456, -0.452, -0.3717), (-0.9176, -0.2783, -0.3717), (-0.9542, -0.09398, -0.3717), (-0.9542, 0.09399, -0.3717), (-0.9176, 0.2783, -0.3717), (-0.8456, 0.452, -0.3717), (-0.7412, 0.6083, -0.3717), (-0.6083, 0.7412, -0.3717), (-0.452, 0.8456, -0.3717), (-0.2783, 0.9176, -0.3717), (-0.09398, 0.9542, -0.3717), (1.888e-07, 0.9955, -0.9497), (1.864e-07, 0.9772, 0.8833), (0.1942, 0.9764, -0.9497), (0.1906, 0.9584, 0.8833), (0.381, 0.9198, -0.9497), (0.3739, 0.9028, 0.8833), (0.5531, 0.8278, -0.9497), (0.5429, 0.8125, 0.8833), (0.7039, 0.7039, -0.9497), (0.691, 0.691, 0.8833), (0.8278, 0.5531, -0.9497), (0.8125, 0.5429, 0.8833), (0.9198, 0.381, -0.9497), (0.9028, 0.3739, 0.8833), (0.9764, 0.1942, -0.9497), (0.9584, 0.1906, 0.8833), (0.9955, 7.517e-08, -0.9497), (0.9772, 7.889e-08, 0.8833), (0.9764, -0.1942, -0.9497), (0.9584, -0.1906, 0.8833), (0.9198, -0.381, -0.9497), (0.9028, -0.3739, 0.8833), (0.8278, -0.5531, -0.9497), (0.8125, -0.5429, 0.8833), (0.7039, -0.7039, -0.9497), (0.691, -0.691, 0.8833), (0.5531, -0.8278, -0.9497), (0.5429, -0.8125, 0.8833), (0.381, -0.9198, -0.9497), (0.3739, -0.9028, 0.8833), (0.1942, -0.9764, -0.9497), (0.1906, -0.9584, 0.8833), (-3.245e-07, -0.9955, -0.9497), (-3.165e-07, -0.9772, 0.8833), (-0.1942, -0.9764, -0.9497), (-0.1906, -0.9584, 0.8833), (-0.381, -0.9198, -0.9497), (-0.3739, -0.9028, 0.8833), (-0.5531, -0.8278, -0.9497), (-0.5429, -0.8125, 0.8833), (-0.7039, -0.7039, -0.9497), (-0.691, -0.691, 0.8833), (-0.8278, -0.5531, -0.9497), (-0.8125, -0.5429, 0.8833), (-0.9198, -0.381, -0.9497), (-0.9028, -0.3739, 0.8833), (-0.9764, -0.1942, -0.9497), (-0.9584, -0.1906, 0.8833), (-0.9955, 9.611e-07, -0.9497), (-0.9772, 9.489e-07, 0.8833), (-0.9764, 0.1942, -0.9497), (-0.9584, 0.1906, 0.8833), (-0.9198, 0.381, -0.9497), (-0.9028, 0.3739, 0.8833), (-0.8278, 0.5531, -0.9497), (-0.8125, 0.5429, 0.8833), (-0.7039, 0.7039, -0.9497), (-0.691, 0.691, 0.8833), (-0.5531, 0.8278, -0.9497), (-0.5429, 0.8125, 0.8833), (-0.381, 0.9198, -0.9497), (-0.3739, 0.9028, 0.8833), (-0.1942, 0.9764, -0.9497), (-0.1906, 0.9584, 0.8833), (1.83e-07, 0.9229, 0.7569), (0.1801, 0.9052, 0.7569), (0.3532, 0.8527, 0.7569), (0.5128, 0.7674, 0.7569), (0.6526, 0.6526, 0.7569), (0.7674, 0.5128, 0.7569), (0.8527, 0.3532, 0.7569), (0.9052, 0.1801, 0.7569), (0.9229, 8.956e-08, 0.7569), (0.9052, -0.1801, 0.7569), (0.8527, -0.3532, 0.7569), (0.7674, -0.5128, 0.7569), (0.6526, -0.6526, 0.7569), (0.5128, -0.7674, 0.7569), (0.3532, -0.8527, 0.7569), (0.1801, -0.9052, 0.7569), (-2.933e-07, -0.9229, 0.7569), (-0.1801, -0.9052, 0.7569), (-0.3532, -0.8527, 0.7569), (-0.5128, -0.7674, 0.7569), (-0.6526, -0.6526, 0.7569), (-0.7674, -0.5128, 0.7569), (-0.8527, -0.3532, 0.7569), (-0.9052, -0.1801, 0.7569), (-0.9229, 9.117e-07, 0.7569), (-0.9052, 0.1801, 0.7569), (-0.8527, 0.3532, 0.7569), (-0.7674, 0.5128, 0.7569), (-0.6526, 0.6526, 0.7569), (-0.5128, 0.7674, 0.7569), (-0.3532, 0.8527, 0.7569), (-0.1801, 0.9052, 0.7569), (1.822e-07, 0.9126, -0.7086), (0.178, 0.8951, -0.7086), (0.3492, 0.8431, -0.7086), (0.507, 0.7588, -0.7086), (0.6453, 0.6453, -0.7086), (0.7588, 0.507, -0.7086), (0.8431, 0.3492, -0.7086), (0.8951, 0.178, -0.7086), (0.9126, 9.158e-08, -0.7086), (0.8951, -0.178, -0.7086), (0.8431, -0.3492, -0.7086), (0.7588, -0.507, -0.7086), (0.6453, -0.6453, -0.7086), (0.507, -0.7588, -0.7086), (0.3492, -0.8431, -0.7086), (0.178, -0.8951, -0.7086), (-2.886e-07, -0.9126, -0.7086), (-0.178, -0.8951, -0.7086), (-0.3492, -0.8431, -0.7086), (-0.507, -0.7588, -0.7086), (-0.6453, -0.6453, -0.7086), (-0.7588, -0.507, -0.7086), (-0.8431, -0.3492, -0.7086), (-0.8951, -0.178, -0.7086), (-0.9126, 9.044e-07, -0.7086), (-0.8951, 0.178, -0.7086), (-0.8431, 0.3492, -0.7086), (-0.7588, 0.507, -0.7086), (-0.6453, 0.6453, -0.7086), (-0.507, 0.7588, -0.7086), (-0.3492, 0.8431, -0.7086), (-0.178, 0.8951, -0.7086), (2.457e-07, 0.8093, -0.9877), (0.1579, 0.7937, -0.9877), (0.3097, 0.7477, -0.9877), (0.4496, 0.6729, -0.9877), (0.5722, 0.5722, -0.9877), (0.6729, 0.4496, -0.9877), (0.7477, 0.3097, -0.9877), (0.7937, 0.1579, -0.9877), (0.8093, 1.16e-07, -0.9877), (0.7937, -0.1579, -0.9877), (0.7477, -0.3097, -0.9877), (0.6729, -0.4496, -0.9877), (0.5722, -0.5722, -0.9877), (0.4496, -0.6729, -0.9877), (0.3097, -0.7477, -0.9877), (0.1579, -0.7937, -0.9877), (-2.497e-07, -0.8093, -0.9877), (-0.1579, -0.7937, -0.9877), (-0.3097, -0.7477, -0.9877), (-0.4496, -0.6729, -0.9877), (-0.5722, -0.5722, -0.9877), (-0.6729, -0.4496, -0.9877), (-0.7477, -0.3097, -0.9877), (-0.7937, -0.1579, -0.9877), (-0.8093, 8.364e-07, -0.9877), (-0.7937, 0.1579, -0.9877), (-0.7477, 0.3097, -0.9877), (-0.6729, 0.4496, -0.9877), (-0.5722, 0.5722, -0.9877), (-0.4496, 0.6729, -0.9877), (-0.3097, 0.7477, -0.9877), (-0.1579, 0.7937, -0.9877), (1.848e-07, 0.9447, 0.1236), (0.1843, 0.9265, 0.1236), (0.3615, 0.8728, 0.1236), (0.5248, 0.7855, 0.1236), (0.668, 0.668, 0.1236), (0.7855, 0.5248, 0.1236), (0.8728, 0.3615, 0.1236), (0.9265, 0.1843, 0.1236), (0.9447, 8.48e-08, 0.1236), (0.9265, -0.1843, 0.1236), (0.8728, -0.3615, 0.1236), (0.7855, -0.5248, 0.1236), (0.668, -0.668, 0.1236), (0.5248, -0.7855, 0.1236), (0.3615, -0.8728, 0.1236), (0.1843, -0.9265, 0.1236), (-3.017e-07, -0.9447, 0.1236), (-0.1843, -0.9265, 0.1236), (-0.3615, -0.8728, 0.1236), (-0.5248, -0.7855, 0.1236), (-0.668, -0.668, 0.1236), (-0.7855, -0.5248, 0.1236), (-0.8728, -0.3615, 0.1236), (-0.9265, -0.1843, 0.1236), (-0.9447, 9.257e-07, 0.1236), (-0.9265, 0.1843, 0.1236), (-0.8728, 0.3615, 0.1236), (-0.7855, 0.5248, 0.1236), (-0.668, 0.668, 0.1236), (-0.5248, 0.7855, 0.1236), (-0.3615, 0.8728, 0.1236), (-0.1843, 0.9265, 0.1236), (1.93e-07, 1.022, -1.029), (0.1993, 1.002, -1.029), (0.3909, 0.9438, -1.029), (0.5676, 0.8494, -1.029), (0.7224, 0.7224, -1.029), (0.8494, 0.5676, -1.029), (0.9438, 0.3909, -1.029), (1.002, 0.1993, -1.029), (1.022, 6.972e-08, -1.029), (1.002, -0.1993, -1.029), (0.9438, -0.3909, -1.029), (0.8494, -0.5676, -1.029), (0.7224, -0.7224, -1.029), (0.5676, -0.8494, -1.029), (0.3909, -0.9438, -1.029), (0.1993, -1.002, -1.029), (-3.351e-07, -1.022, -1.029), (-0.1993, -1.002, -1.029), (-0.3909, -0.9438, -1.029), (-0.5676, -0.8494, -1.029), (-0.7224, -0.7224, -1.029), (-0.8494, -0.5676, -1.029), (-0.9438, -0.3909, -1.029), (-1.002, -0.1993, -1.029), (-1.022, 9.781e-07, -1.029), (-1.002, 0.1993, -1.029), (-0.9438, 0.3909, -1.029), (-0.8494, 0.5676, -1.029), (-0.7224, 0.7224, -1.029), (-0.5676, 0.8494, -1.029), (-0.3909, 0.9438, -1.029), (-0.1993, 1.002, -1.029), (1.957e-07, 1.041, -1.057), (0.203, 1.021, -1.057), (0.3982, 0.9613, -1.057), (0.5781, 0.8652, -1.057), (0.7358, 0.7358, -1.057), (0.8652, 0.5781, -1.057), (0.9613, 0.3982, -1.057), (1.021, 0.203, -1.057), (1.041, 6.414e-08, -1.057), (1.021, -0.203, -1.057), (0.9613, -0.3982, -1.057), (0.8652, -0.5781, -1.057), (0.7358, -0.7358, -1.057), (0.5781, -0.8652, -1.057), (0.3982, -0.9613, -1.057), (0.203, -1.021, -1.057), (-3.428e-07, -1.041, -1.057), (-0.203, -1.021, -1.057), (-0.3982, -0.9613, -1.057), (-0.5781, -0.8652, -1.057), (-0.7358, -0.7358, -1.057), (-0.8652, -0.5781, -1.057), (-0.9613, -0.3982, -1.057), (-1.021, -0.203, -1.057), (-1.041, 9.927e-07, -1.057), (-1.021, 0.203, -1.057), (-0.9613, 0.3982, -1.057), (-0.8652, 0.5781, -1.057), (-0.7358, 0.7358, -1.057), (-0.5781, 0.8652, -1.057), (-0.3982, 0.9613, -1.057), (-0.203, 1.021, -1.057), (1.967e-07, 1.06, -1.081), (0.2069, 1.04, -1.081), (0.4058, 0.9796, -1.081), (0.5891, 0.8817, -1.081), (0.7498, 0.7498, -1.081), (0.8817, 0.5891, -1.081), (0.9796, 0.4058, -1.081), (1.04, 0.2069, -1.081), (1.06, 6.051e-08, -1.081), (1.04, -0.2069, -1.081), (0.9796, -0.4058, -1.081), (0.8817, -0.5891, -1.081), (0.7498, -0.7498, -1.081), (0.5891, -0.8817, -1.081), (0.4058, -0.9796, -1.081), (0.2069, -1.04, -1.081), (-3.513e-07, -1.06, -1.081), (-0.2069, -1.04, -1.081), (-0.4058, -0.9796, -1.081), (-0.5891, -0.8817, -1.081), (-0.7498, -0.7498, -1.081), (-0.8817, -0.5891, -1.081), (-0.9796, -0.4058, -1.081), (-1.04, -0.2069, -1.081), (-1.06, 1.006e-06, -1.081), (-1.04, 0.2069, -1.081), (-0.9796, 0.4058, -1.081), (-0.8817, 0.5891, -1.081), (-0.7498, 0.7498, -1.081), (-0.5891, 0.8817, -1.081), (-0.4058, 0.9796, -1.081), (-0.2069, 1.04, -1.081), (1.999e-07, 1.091, -1.107), (0.2128, 1.07, -1.107), (0.4175, 1.008, -1.107), (0.6061, 0.907, -1.107), (0.7714, 0.7714, -1.107), (0.907, 0.6061, -1.107), (1.008, 0.4175, -1.107), (1.07, 0.2128, -1.107), (1.091, 5.329e-08, -1.107), (1.07, -0.2128, -1.107), (1.008, -0.4175, -1.107), (0.907, -0.6061, -1.107), (0.7714, -0.7714, -1.107), (0.6061, -0.907, -1.107), (0.4175, -1.008, -1.107), (0.2128, -1.07, -1.107), (-3.619e-07, -1.091, -1.107), (-0.2128, -1.07, -1.107), (-0.4175, -1.008, -1.107), (-0.6061, -0.907, -1.107), (-0.7714, -0.7714, -1.107), (-0.907, -0.6061, -1.107), (-1.008, -0.4175, -1.107), (-1.07, -0.2128, -1.107), (-1.091, 1.026e-06, -1.107), (-1.07, 0.2128, -1.107), (-1.008, 0.4175, -1.107), (-0.907, 0.6061, -1.107), (-0.7714, 0.7714, -1.107), (-0.6061, 0.907, -1.107), (-0.4175, 1.008, -1.107), (-0.2128, 1.07, -1.107), (2.79e-07, 0.9875, -1.122), (0.1927, 0.9685, -1.122), (0.3779, 0.9123, -1.122), (0.5486, 0.8211, -1.122), (0.6983, 0.6983, -1.122), (0.8211, 0.5486, -1.122), (0.9123, 0.3779, -1.122), (0.9685, 0.1927, -1.122), (0.9875, 7.434e-08, -1.122), (0.9685, -0.1927, -1.122), (0.9123, -0.3779, -1.122), (0.8211, -0.5486, -1.122), (0.6983, -0.6983, -1.122), (0.5486, -0.8211, -1.122), (0.3779, -0.9123, -1.122), (0.1927, -0.9685, -1.122), (-3.218e-07, -0.9875, -1.122), (-0.1927, -0.9685, -1.122), (-0.3779, -0.9123, -1.122), (-0.5486, -0.8211, -1.122), (-0.6983, -0.6983, -1.122), (-0.8211, -0.5486, -1.122), (-0.9123, -0.3779, -1.122), (-0.9685, -0.1927, -1.122), (-0.9875, 9.574e-07, -1.122), (-0.9685, 0.1927, -1.122), (-0.9123, 0.3779, -1.122), (-0.8211, 0.5486, -1.122), (-0.6983, 0.6983, -1.122), (-0.5486, 0.8211, -1.122), (-0.3779, 0.9123, -1.122), (-0.1927, 0.9685, -1.122), (0.1897, 0.9536, -0.6032), (0.3721, 0.8982, -0.6032), (0.5402, 0.8084, -0.6032), (0.6875, 0.6875, -0.6032), (0.8084, 0.5402, -0.6032), (0.8982, 0.3721, -0.6032), (0.9536, 0.1897, -0.6032), (0.9723, 7.995e-08, -0.6032), (0.9536, -0.1897, -0.6032), (0.8982, -0.3721, -0.6032), (0.8084, -0.5402, -0.6032), (0.6875, -0.6875, -0.6032), (0.5402, -0.8084, -0.6032), (0.3721, -0.8982, -0.6032), (0.1897, -0.9536, -0.6032), (-3.138e-07, -0.9723, -0.6032), (-0.1897, -0.9536, -0.6032), (-0.3721, -0.8982, -0.6032), (-0.5402, -0.8084, -0.6032), (-0.6875, -0.6875, -0.6032), (-0.8084, -0.5402, -0.6032), (-0.8982, -0.3721, -0.6032), (-0.9536, -0.1897, -0.6032), (-0.9723, 9.451e-07, -0.6032), (-0.9536, 0.1897, -0.6032), (-0.8982, 0.3721, -0.6032), (-0.8084, 0.5402, -0.6032), (-0.6875, 0.6875, -0.6032), (-0.5402, 0.8084, -0.6032), (-0.3721, 0.8982, -0.6032), (-0.1897, 0.9536, -0.6032), (1.866e-07, 0.9723, -0.6032), (1.86e-07, 0.9589, -0.3717), (0.1871, 0.9404, -0.3717), (0.3669, 0.8859, -0.3717), (0.5327, 0.7973, -0.3717), (0.678, 0.678, -0.3717), (0.7973, 0.5327, -0.3717), (0.8859, 0.3669, -0.3717), (0.9404, 0.1871, -0.3717), (0.9589, 8.137e-08, -0.3717), (0.9404, -0.1871, -0.3717), (0.8859, -0.3669, -0.3717), (0.7973, -0.5327, -0.3717), (0.678, -0.678, -0.3717), (0.5327, -0.7973, -0.3717), (0.3669, -0.8859, -0.3717), (0.1871, -0.9404, -0.3717), (-3.081e-07, -0.9589, -0.3717), (-0.1871, -0.9404, -0.3717), (-0.3669, -0.8859, -0.3717), (-0.5327, -0.7973, -0.3717), (-0.678, -0.678, -0.3717), (-0.7973, -0.5327, -0.3717), (-0.8859, -0.3669, -0.3717), (-0.9404, -0.1871, -0.3717), (-0.9589, 9.35e-07, -0.3717), (-0.9404, 0.1871, -0.3717), (-0.8859, 0.3669, -0.3717), (-0.7973, 0.5327, -0.3717), (-0.678, 0.678, -0.3717), (-0.5327, 0.7973, -0.3717), (-0.3669, 0.8859, -0.3717), (-0.1871, 0.9404, -0.3717)], [], [(0, 737, 1346, 388), (0, 388, 1187, 387), (0, 387, 1189, 675), (0, 675, 1347, 737), (1, 736, 1347, 675), (1, 675, 1189, 391), (1, 391, 1191, 676), (1, 676, 1348, 736), (2, 735, 1348, 676), (2, 676, 1191, 394), (2, 394, 1193, 677), (2, 677, 1349, 735), (3, 734, 1349, 677), (3, 677, 1193, 397), (3, 397, 1195, 678), (3, 678, 1350, 734), (4, 733, 1350, 678), (4, 678, 1195, 400), (4, 400, 1197, 679), (4, 679, 1351, 733), (5, 732, 1351, 679), (5, 679, 1197, 403), (5, 403, 1199, 680), (5, 680, 1352, 732), (6, 731, 1352, 680), (6, 680, 1199, 406), (6, 406, 1201, 681), (6, 681, 1353, 731), (7, 730, 1353, 681), (7, 681, 1201, 409), (7, 409, 1203, 682), (7, 682, 1354, 730), (8, 729, 1354, 682), (8, 682, 1203, 412), (8, 412, 1205, 683), (8, 683, 1355, 729), (9, 728, 1355, 683), (9, 683, 1205, 415), (9, 415, 1207, 684), (9, 684, 1356, 728), (10, 727, 1356, 684), (10, 684, 1207, 418), (10, 418, 1209, 685), (10, 685, 1357, 727), (11, 726, 1357, 685), (11, 685, 1209, 421), (11, 421, 1211, 686), (11, 686, 1358, 726), (12, 725, 1358, 686), (12, 686, 1211, 424), (12, 424, 1213, 687), (12, 687, 1359, 725), (13, 724, 1359, 687), (13, 687, 1213, 427), (13, 427, 1215, 688), (13, 688, 1360, 724), (14, 723, 1360, 688), (14, 688, 1215, 430), (14, 430, 1217, 689), (14, 689, 1361, 723), (15, 722, 1361, 689), (15, 689, 1217, 433), (15, 433, 1219, 690), (15, 690, 1362, 722), (16, 721, 1362, 690), (16, 690, 1219, 436), (16, 436, 1221, 691), (16, 691, 1363, 721), (17, 720, 1363, 691), (17, 691, 1221, 439), (17, 439, 1223, 692), (17, 692, 1364, 720), (18, 719, 1364, 692), (18, 692, 1223, 442), (18, 442, 1225, 693), (18, 693, 1365, 719), (19, 718, 1365, 693), (19, 693, 1225, 445), (19, 445, 1227, 694), (19, 694, 1366, 718), (20, 717, 1366, 694), (20, 694, 1227, 448), (20, 448, 1229, 695), (20, 695, 1367, 717), (21, 716, 1367, 695), (21, 695, 1229, 451), (21, 451, 1231, 696), (21, 696, 1368, 716), (22, 715, 1368, 696), (22, 696, 1231, 454), (22, 454, 1233, 697), (22, 697, 1369, 715), (23, 714, 1369, 697), (23, 697, 1233, 457), (23, 457, 1235, 698), (23, 698, 1370, 714), (24, 713, 1370, 698), (24, 698, 1235, 460), (24, 460, 1237, 699), (24, 699, 1371, 713), (25, 712, 1371, 699), (25, 699, 1237, 463), (25, 463, 1239, 700), (25, 700, 1372, 712), (26, 711, 1372, 700), (26, 700, 1239, 466), (26, 466, 1241, 701), (26, 701, 1373, 711), (27, 710, 1373, 701), (27, 701, 1241, 469), (27, 469, 1243, 702), (27, 702, 1374, 710), (28, 709, 1374, 702), (28, 702, 1243, 472), (28, 472, 1245, 703), (28, 703, 1375, 709), (29, 708, 1375, 703), (29, 703, 1245, 475), (29, 475, 1247, 704), (29, 704, 1376, 708), (30, 707, 1376, 704), (30, 704, 1247, 478), (30, 478, 1249, 705), (30, 705, 1377, 707), (31, 706, 1377, 705), (31, 705, 1249, 481), (31, 481, 1187, 388), (31, 388, 1346, 706), (32, 515, 1207, 415), (32, 415, 1205, 514), (32, 514, 1259, 491), (32, 491, 1260, 515), (33, 517, 1225, 442), (33, 442, 1223, 516), (33, 516, 1268, 500), (33, 500, 1269, 517), (34, 519, 1243, 469), (34, 469, 1241, 518), (34, 518, 1277, 509), (34, 509, 1278, 519), (35, 521, 1199, 403), (35, 403, 1197, 520), (35, 520, 1255, 487), (35, 487, 1256, 521), (36, 523, 1217, 430), (36, 430, 1215, 522), (36, 522, 1264, 496), (36, 496, 1265, 523), (37, 525, 1235, 457), (37, 457, 1233, 524), (37, 524, 1273, 505), (37, 505, 1274, 525), (38, 527, 1191, 391), (38, 391, 1189, 526), (38, 526, 1251, 483), (38, 483, 1252, 527), (39, 528, 1209, 418), (39, 418, 1207, 515), (39, 515, 1260, 492), (39, 492, 1261, 528), (40, 529, 1227, 445), (40, 445, 1225, 517), (40, 517, 1269, 501), (40, 501, 1270, 529), (41, 530, 1245, 472), (41, 472, 1243, 519), (41, 519, 1278, 510), (41, 510, 1279, 530), (42, 531, 1201, 406), (42, 406, 1199, 521), (42, 521, 1256, 488), (42, 488, 1257, 531), (43, 532, 1219, 433), (43, 433, 1217, 523), (43, 523, 1265, 497), (43, 497, 1266, 532), (44, 533, 1237, 460), (44, 460, 1235, 525), (44, 525, 1274, 506), (44, 506, 1275, 533), (45, 534, 1193, 394), (45, 394, 1191, 527), (45, 527, 1252, 484), (45, 484, 1253, 534), (46, 535, 1211, 421), (46, 421, 1209, 528), (46, 528, 1261, 493), (46, 493, 1262, 535), (47, 536, 1229, 448), (47, 448, 1227, 529), (47, 529, 1270, 502), (47, 502, 1271, 536), (48, 537, 1247, 475), (48, 475, 1245, 530), (48, 530, 1279, 511), (48, 511, 1280, 537), (49, 538, 1203, 409), (49, 409, 1201, 531), (49, 531, 1257, 489), (49, 489, 1258, 538), (50, 539, 1221, 436), (50, 436, 1219, 532), (50, 532, 1266, 498), (50, 498, 1267, 539), (51, 540, 1239, 463), (51, 463, 1237, 533), (51, 533, 1275, 507), (51, 507, 1276, 540), (52, 541, 1195, 397), (52, 397, 1193, 534), (52, 534, 1253, 485), (52, 485, 1254, 541), (53, 542, 1213, 424), (53, 424, 1211, 535), (53, 535, 1262, 494), (53, 494, 1263, 542), (54, 543, 1231, 451), (54, 451, 1229, 536), (54, 536, 1271, 503), (54, 503, 1272, 543), (55, 544, 1249, 478), (55, 478, 1247, 537), (55, 537, 1280, 512), (55, 512, 1281, 544), (56, 514, 1205, 412), (56, 412, 1203, 538), (56, 538, 1258, 490), (56, 490, 1259, 514), (57, 516, 1223, 439), (57, 439, 1221, 539), (57, 539, 1267, 499), (57, 499, 1268, 516), (58, 518, 1241, 466), (58, 466, 1239, 540), (58, 540, 1276, 508), (58, 508, 1277, 518), (59, 520, 1197, 400), (59, 400, 1195, 541), (59, 541, 1254, 486), (59, 486, 1255, 520), (60, 522, 1215, 427), (60, 427, 1213, 542), (60, 542, 1263, 495), (60, 495, 1264, 522), (61, 524, 1233, 454), (61, 454, 1231, 543), (61, 543, 1272, 504), (61, 504, 1273, 524), (62, 526, 1189, 387), (62, 387, 1187, 545), (62, 545, 1250, 482), (62, 482, 1251, 526), (63, 545, 1187, 481), (63, 481, 1249, 544), (63, 544, 1281, 513), (63, 513, 1250, 545), (64, 579, 1251, 482), (64, 482, 1250, 578), (64, 578, 1282, 546), (64, 546, 1283, 579), (65, 581, 1278, 509), (65, 509, 1277, 580), (65, 580, 1309, 573), (65, 573, 1310, 581), (66, 583, 1265, 496), (66, 496, 1264, 582), (66, 582, 1296, 560), (66, 560, 1297, 583), (67, 584, 1252, 483), (67, 483, 1251, 579), (67, 579, 1283, 547), (67, 547, 1284, 584), (68, 585, 1279, 510), (68, 510, 1278, 581), (68, 581, 1310, 574), (68, 574, 1311, 585), (69, 586, 1266, 497), (69, 497, 1265, 583), (69, 583, 1297, 561), (69, 561, 1298, 586), (70, 587, 1253, 484), (70, 484, 1252, 584), (70, 584, 1284, 548), (70, 548, 1285, 587), (71, 588, 1280, 511), (71, 511, 1279, 585), (71, 585, 1311, 575), (71, 575, 1312, 588), (72, 589, 1267, 498), (72, 498, 1266, 586), (72, 586, 1298, 562), (72, 562, 1299, 589), (73, 590, 1254, 485), (73, 485, 1253, 587), (73, 587, 1285, 549), (73, 549, 1286, 590), (74, 591, 1281, 512), (74, 512, 1280, 588), (74, 588, 1312, 576), (74, 576, 1313, 591), (75, 592, 1268, 499), (75, 499, 1267, 589), (75, 589, 1299, 563), (75, 563, 1300, 592), (76, 593, 1255, 486), (76, 486, 1254, 590), (76, 590, 1286, 550), (76, 550, 1287, 593), (77, 578, 1250, 513), (77, 513, 1281, 591), (77, 591, 1313, 577), (77, 577, 1282, 578), (78, 594, 1269, 500), (78, 500, 1268, 592), (78, 592, 1300, 564), (78, 564, 1301, 594), (79, 595, 1256, 487), (79, 487, 1255, 593), (79, 593, 1287, 551), (79, 551, 1288, 595), (80, 596, 1270, 501), (80, 501, 1269, 594), (80, 594, 1301, 565), (80, 565, 1302, 596), (81, 597, 1257, 488), (81, 488, 1256, 595), (81, 595, 1288, 552), (81, 552, 1289, 597), (82, 598, 1271, 502), (82, 502, 1270, 596), (82, 596, 1302, 566), (82, 566, 1303, 598), (83, 599, 1258, 489), (83, 489, 1257, 597), (83, 597, 1289, 553), (83, 553, 1290, 599), (84, 600, 1272, 503), (84, 503, 1271, 598), (84, 598, 1303, 567), (84, 567, 1304, 600), (85, 601, 1259, 490), (85, 490, 1258, 599), (85, 599, 1290, 554), (85, 554, 1291, 601), (86, 602, 1273, 504), (86, 504, 1272, 600), (86, 600, 1304, 568), (86, 568, 1305, 602), (87, 603, 1260, 491), (87, 491, 1259, 601), (87, 601, 1291, 555), (87, 555, 1292, 603), (88, 604, 1274, 505), (88, 505, 1273, 602), (88, 602, 1305, 569), (88, 569, 1306, 604), (89, 605, 1261, 492), (89, 492, 1260, 603), (89, 603, 1292, 556), (89, 556, 1293, 605), (90, 606, 1275, 506), (90, 506, 1274, 604), (90, 604, 1306, 570), (90, 570, 1307, 606), (91, 607, 1262, 493), (91, 493, 1261, 605), (91, 605, 1293, 557), (91, 557, 1294, 607), (92, 608, 1276, 507), (92, 507, 1275, 606), (92, 606, 1307, 571), (92, 571, 1308, 608), (93, 609, 1263, 494), (93, 494, 1262, 607), (93, 607, 1294, 558), (93, 558, 1295, 609), (94, 580, 1277, 508), (94, 508, 1276, 608), (94, 608, 1308, 572), (94, 572, 1309, 580), (95, 582, 1264, 495), (95, 495, 1263, 609), (95, 609, 1295, 559), (95, 559, 1296, 582), (96, 643, 1286, 549), (96, 549, 1285, 642), (96, 642, 1317, 613), (96, 613, 1318, 643), (97, 645, 1313, 576), (97, 576, 1312, 644), (97, 644, 1344, 640), (97, 640, 1345, 645), (98, 647, 1300, 563), (98, 563, 1299, 646), (98, 646, 1331, 627), (98, 627, 1332, 647), (99, 648, 1287, 550), (99, 550, 1286, 643), (99, 643, 1318, 614), (99, 614, 1319, 648), (100, 649, 1282, 577), (100, 577, 1313, 645), (100, 645, 1345, 641), (100, 641, 1314, 649), (101, 650, 1301, 564), (101, 564, 1300, 647), (101, 647, 1332, 628), (101, 628, 1333, 650), (102, 651, 1288, 551), (102, 551, 1287, 648), (102, 648, 1319, 615), (102, 615, 1320, 651), (103, 652, 1302, 565), (103, 565, 1301, 650), (103, 650, 1333, 629), (103, 629, 1334, 652), (104, 653, 1289, 552), (104, 552, 1288, 651), (104, 651, 1320, 616), (104, 616, 1321, 653), (105, 654, 1303, 566), (105, 566, 1302, 652), (105, 652, 1334, 630), (105, 630, 1335, 654), (106, 655, 1290, 553), (106, 553, 1289, 653), (106, 653, 1321, 617), (106, 617, 1322, 655), (107, 656, 1304, 567), (107, 567, 1303, 654), (107, 654, 1335, 631), (107, 631, 1336, 656), (108, 657, 1291, 554), (108, 554, 1290, 655), (108, 655, 1322, 618), (108, 618, 1323, 657), (109, 658, 1305, 568), (109, 568, 1304, 656), (109, 656, 1336, 632), (109, 632, 1337, 658), (110, 659, 1292, 555), (110, 555, 1291, 657), (110, 657, 1323, 619), (110, 619, 1324, 659), (111, 660, 1306, 569), (111, 569, 1305, 658), (111, 658, 1337, 633), (111, 633, 1338, 660), (112, 661, 1293, 556), (112, 556, 1292, 659), (112, 659, 1324, 620), (112, 620, 1325, 661), (113, 662, 1307, 570), (113, 570, 1306, 660), (113, 660, 1338, 634), (113, 634, 1339, 662), (114, 663, 1294, 557), (114, 557, 1293, 661), (114, 661, 1325, 621), (114, 621, 1326, 663), (115, 664, 1308, 571), (115, 571, 1307, 662), (115, 662, 1339, 635), (115, 635, 1340, 664), (116, 665, 1295, 558), (116, 558, 1294, 663), (116, 663, 1326, 622), (116, 622, 1327, 665), (117, 666, 1309, 572), (117, 572, 1308, 664), (117, 664, 1340, 636), (117, 636, 1341, 666), (118, 667, 1296, 559), (118, 559, 1295, 665), (118, 665, 1327, 623), (118, 623, 1328, 667), (119, 668, 1283, 546), (119, 546, 1282, 649), (119, 649, 1314, 610), (119, 610, 1315, 668), (120, 669, 1310, 573), (120, 573, 1309, 666), (120, 666, 1341, 637), (120, 637, 1342, 669), (121, 670, 1297, 560), (121, 560, 1296, 667), (121, 667, 1328, 624), (121, 624, 1329, 670), (122, 671, 1284, 547), (122, 547, 1283, 668), (122, 668, 1315, 611), (122, 611, 1316, 671), (123, 672, 1311, 574), (123, 574, 1310, 669), (123, 669, 1342, 638), (123, 638, 1343, 672), (124, 673, 1298, 561), (124, 561, 1297, 670), (124, 670, 1329, 625), (124, 625, 1330, 673), (125, 642, 1285, 548), (125, 548, 1284, 671), (125, 671, 1316, 612), (125, 612, 1317, 642), (126, 644, 1312, 575), (126, 575, 1311, 672), (126, 672, 1343, 639), (126, 639, 1344, 644), (127, 646, 1299, 562), (127, 562, 1298, 673), (127, 673, 1330, 626), (127, 626, 1331, 646), (128, 771, 1196, 402), (128, 402, 1198, 770), (128, 770, 1384, 743), (128, 743, 1383, 771), (129, 611, 1315, 610), (129, 610, 1314, 641), (129, 641, 1345, 640), (129, 640, 1344, 639), (129, 639, 1343, 638), (129, 638, 1342, 637), (129, 637, 1341, 636), (129, 636, 1340, 635), (129, 635, 1339, 634), (129, 634, 1338, 633), (129, 633, 1337, 632), (129, 632, 1336, 631), (129, 631, 1335, 630), (129, 630, 1334, 629), (129, 629, 1333, 628), (129, 628, 1332, 627), (129, 627, 1331, 626), (129, 626, 1330, 625), (129, 625, 1329, 624), (129, 624, 1328, 623), (129, 623, 1327, 622), (129, 622, 1326, 621), (129, 621, 1325, 620), (129, 620, 1324, 619), (129, 619, 1323, 618), (129, 618, 1322, 617), (129, 617, 1321, 616), (129, 616, 1320, 615), (129, 615, 1319, 614), (129, 614, 1318, 613), (129, 613, 1317, 612), (129, 612, 1316, 611), (130, 1185, 1601, 1153), (130, 1153, 1377, 706), (130, 706, 1346, 674), (130, 674, 1570, 1185), (131, 1184, 1600, 1152), (131, 1152, 1376, 707), (131, 707, 1377, 1153), (131, 1153, 1601, 1184), (132, 1183, 1599, 1151), (132, 1151, 1375, 708), (132, 708, 1376, 1152), (132, 1152, 1600, 1183), (133, 1182, 1598, 1150), (133, 1150, 1374, 709), (133, 709, 1375, 1151), (133, 1151, 1599, 1182), (134, 1181, 1597, 1149), (134, 1149, 1373, 710), (134, 710, 1374, 1150), (134, 1150, 1598, 1181), (135, 1180, 1596, 1148), (135, 1148, 1372, 711), (135, 711, 1373, 1149), (135, 1149, 1597, 1180), (136, 1179, 1595, 1147), (136, 1147, 1371, 712), (136, 712, 1372, 1148), (136, 1148, 1596, 1179), (137, 1178, 1594, 1146), (137, 1146, 1370, 713), (137, 713, 1371, 1147), (137, 1147, 1595, 1178), (138, 1177, 1593, 1145), (138, 1145, 1369, 714), (138, 714, 1370, 1146), (138, 1146, 1594, 1177), (139, 1176, 1592, 1144), (139, 1144, 1368, 715), (139, 715, 1369, 1145), (139, 1145, 1593, 1176), (140, 1175, 1591, 1143), (140, 1143, 1367, 716), (140, 716, 1368, 1144), (140, 1144, 1592, 1175), (141, 1174, 1590, 1142), (141, 1142, 1366, 717), (141, 717, 1367, 1143), (141, 1143, 1591, 1174), (142, 1173, 1589, 1141), (142, 1141, 1365, 718), (142, 718, 1366, 1142), (142, 1142, 1590, 1173), (143, 1172, 1588, 1140), (143, 1140, 1364, 719), (143, 719, 1365, 1141), (143, 1141, 1589, 1172), (144, 1171, 1587, 1139), (144, 1139, 1363, 720), (144, 720, 1364, 1140), (144, 1140, 1588, 1171), (145, 1170, 1586, 1138), (145, 1138, 1362, 721), (145, 721, 1363, 1139), (145, 1139, 1587, 1170), (146, 1169, 1585, 1137), (146, 1137, 1361, 722), (146, 722, 1362, 1138), (146, 1138, 1586, 1169), (147, 1168, 1584, 1136), (147, 1136, 1360, 723), (147, 723, 1361, 1137), (147, 1137, 1585, 1168), (148, 1167, 1583, 1135), (148, 1135, 1359, 724), (148, 724, 1360, 1136), (148, 1136, 1584, 1167), (149, 1166, 1582, 1134), (149, 1134, 1358, 725), (149, 725, 1359, 1135), (149, 1135, 1583, 1166), (150, 1165, 1581, 1133), (150, 1133, 1357, 726), (150, 726, 1358, 1134), (150, 1134, 1582, 1165), (151, 1164, 1580, 1132), (151, 1132, 1356, 727), (151, 727, 1357, 1133), (151, 1133, 1581, 1164), (152, 1163, 1579, 1131), (152, 1131, 1355, 728), (152, 728, 1356, 1132), (152, 1132, 1580, 1163), (153, 1162, 1578, 1130), (153, 1130, 1354, 729), (153, 729, 1355, 1131), (153, 1131, 1579, 1162), (154, 1161, 1577, 1129), (154, 1129, 1353, 730), (154, 730, 1354, 1130), (154, 1130, 1578, 1161), (155, 1160, 1576, 1128), (155, 1128, 1352, 731), (155, 731, 1353, 1129), (155, 1129, 1577, 1160), (156, 1159, 1575, 1127), (156, 1127, 1351, 732), (156, 732, 1352, 1128), (156, 1128, 1576, 1159), (157, 1158, 1574, 1126), (157, 1126, 1350, 733), (157, 733, 1351, 1127), (157, 1127, 1575, 1158), (158, 1157, 1573, 1125), (158, 1125, 1349, 734), (158, 734, 1350, 1126), (158, 1126, 1574, 1157), (159, 1156, 1572, 1124), (159, 1124, 1348, 735), (159, 735, 1349, 1125), (159, 1125, 1573, 1156), (160, 1155, 1571, 1123), (160, 1123, 1347, 736), (160, 736, 1348, 1124), (160, 1124, 1572, 1155), (161, 1154, 1570, 674), (161, 674, 1346, 737), (161, 737, 1347, 1123), (161, 1123, 1571, 1154), (162, 835, 1390, 750), (162, 750, 1391, 834), (162, 834, 1423, 814), (162, 814, 1422, 835), (163, 773, 1214, 429), (163, 429, 1216, 772), (163, 772, 1393, 752), (163, 752, 1392, 773), (164, 775, 1232, 456), (164, 456, 1234, 774), (164, 774, 1402, 761), (164, 761, 1401, 775), (165, 777, 1188, 390), (165, 390, 1190, 776), (165, 776, 1380, 739), (165, 739, 1379, 777), (166, 779, 1206, 417), (166, 417, 1208, 778), (166, 778, 1389, 748), (166, 748, 1388, 779), (167, 781, 1224, 444), (167, 444, 1226, 780), (167, 780, 1398, 757), (167, 757, 1397, 781), (168, 783, 1242, 471), (168, 471, 1244, 782), (168, 782, 1407, 766), (168, 766, 1406, 783), (169, 770, 1198, 405), (169, 405, 1200, 784), (169, 784, 1385, 744), (169, 744, 1384, 770), (170, 772, 1216, 432), (170, 432, 1218, 785), (170, 785, 1394, 753), (170, 753, 1393, 772), (171, 774, 1234, 459), (171, 459, 1236, 786), (171, 786, 1403, 762), (171, 762, 1402, 774), (172, 776, 1190, 393), (172, 393, 1192, 787), (172, 787, 1381, 740), (172, 740, 1380, 776), (173, 778, 1208, 420), (173, 420, 1210, 788), (173, 788, 1390, 749), (173, 749, 1389, 778), (174, 780, 1226, 447), (174, 447, 1228, 789), (174, 789, 1399, 758), (174, 758, 1398, 780), (175, 782, 1244, 474), (175, 474, 1246, 790), (175, 790, 1408, 767), (175, 767, 1407, 782), (176, 784, 1200, 408), (176, 408, 1202, 791), (176, 791, 1386, 745), (176, 745, 1385, 784), (177, 785, 1218, 435), (177, 435, 1220, 792), (177, 792, 1395, 754), (177, 754, 1394, 785), (178, 786, 1236, 462), (178, 462, 1238, 793), (178, 793, 1404, 763), (178, 763, 1403, 786), (179, 787, 1192, 396), (179, 396, 1194, 794), (179, 794, 1382, 741), (179, 741, 1381, 787), (180, 788, 1210, 423), (180, 423, 1212, 795), (180, 795, 1391, 750), (180, 750, 1390, 788), (181, 789, 1228, 450), (181, 450, 1230, 796), (181, 796, 1400, 759), (181, 759, 1399, 789), (182, 790, 1246, 477), (182, 477, 1248, 797), (182, 797, 1409, 768), (182, 768, 1408, 790), (183, 791, 1202, 411), (183, 411, 1204, 798), (183, 798, 1387, 746), (183, 746, 1386, 791), (184, 792, 1220, 438), (184, 438, 1222, 799), (184, 799, 1396, 755), (184, 755, 1395, 792), (185, 793, 1238, 465), (185, 465, 1240, 800), (185, 800, 1405, 764), (185, 764, 1404, 793), (186, 794, 1194, 399), (186, 399, 1196, 771), (186, 771, 1383, 742), (186, 742, 1382, 794), (187, 795, 1212, 426), (187, 426, 1214, 773), (187, 773, 1392, 751), (187, 751, 1391, 795), (188, 796, 1230, 453), (188, 453, 1232, 775), (188, 775, 1401, 760), (188, 760, 1400, 796), (189, 801, 1186, 386), (189, 386, 1188, 777), (189, 777, 1379, 738), (189, 738, 1378, 801), (190, 797, 1248, 480), (190, 480, 1186, 801), (190, 801, 1378, 769), (190, 769, 1409, 797), (191, 798, 1204, 414), (191, 414, 1206, 779), (191, 779, 1388, 747), (191, 747, 1387, 798), (192, 799, 1222, 441), (192, 441, 1224, 781), (192, 781, 1397, 756), (192, 756, 1396, 799), (193, 800, 1240, 468), (193, 468, 1242, 783), (193, 783, 1406, 765), (193, 765, 1405, 800), (194, 899, 1425, 817), (194, 817, 1426, 898), (194, 898, 1458, 881), (194, 881, 1457, 899), (195, 837, 1404, 764), (195, 764, 1405, 836), (195, 836, 1437, 828), (195, 828, 1436, 837), (196, 834, 1391, 751), (196, 751, 1392, 838), (196, 838, 1424, 815), (196, 815, 1423, 834), (197, 840, 1378, 738), (197, 738, 1379, 839), (197, 839, 1411, 802), (197, 802, 1410, 840), (198, 836, 1405, 765), (198, 765, 1406, 841), (198, 841, 1438, 829), (198, 829, 1437, 836), (199, 838, 1392, 752), (199, 752, 1393, 842), (199, 842, 1425, 816), (199, 816, 1424, 838), (200, 839, 1379, 739), (200, 739, 1380, 843), (200, 843, 1412, 803), (200, 803, 1411, 839), (201, 841, 1406, 766), (201, 766, 1407, 844), (201, 844, 1439, 830), (201, 830, 1438, 841), (202, 842, 1393, 753), (202, 753, 1394, 845), (202, 845, 1426, 817), (202, 817, 1425, 842), (203, 843, 1380, 740), (203, 740, 1381, 846), (203, 846, 1413, 804), (203, 804, 1412, 843), (204, 844, 1407, 767), (204, 767, 1408, 847), (204, 847, 1440, 831), (204, 831, 1439, 844), (205, 845, 1394, 754), (205, 754, 1395, 848), (205, 848, 1427, 818), (205, 818, 1426, 845), (206, 846, 1381, 741), (206, 741, 1382, 849), (206, 849, 1414, 805), (206, 805, 1413, 846), (207, 847, 1408, 768), (207, 768, 1409, 850), (207, 850, 1441, 832), (207, 832, 1440, 847), (208, 848, 1395, 755), (208, 755, 1396, 851), (208, 851, 1428, 819), (208, 819, 1427, 848), (209, 849, 1382, 742), (209, 742, 1383, 852), (209, 852, 1415, 806), (209, 806, 1414, 849), (210, 850, 1409, 769), (210, 769, 1378, 840), (210, 840, 1410, 833), (210, 833, 1441, 850), (211, 851, 1396, 756), (211, 756, 1397, 853), (211, 853, 1429, 820), (211, 820, 1428, 851), (212, 852, 1383, 743), (212, 743, 1384, 854), (212, 854, 1416, 807), (212, 807, 1415, 852), (213, 853, 1397, 757), (213, 757, 1398, 855), (213, 855, 1430, 821), (213, 821, 1429, 853), (214, 854, 1384, 744), (214, 744, 1385, 856), (214, 856, 1417, 808), (214, 808, 1416, 854), (215, 855, 1398, 758), (215, 758, 1399, 857), (215, 857, 1431, 822), (215, 822, 1430, 855), (216, 856, 1385, 745), (216, 745, 1386, 858), (216, 858, 1418, 809), (216, 809, 1417, 856), (217, 857, 1399, 759), (217, 759, 1400, 859), (217, 859, 1432, 823), (217, 823, 1431, 857), (218, 858, 1386, 746), (218, 746, 1387, 860), (218, 860, 1419, 810), (218, 810, 1418, 858), (219, 859, 1400, 760), (219, 760, 1401, 861), (219, 861, 1433, 824), (219, 824, 1432, 859), (220, 860, 1387, 747), (220, 747, 1388, 862), (220, 862, 1420, 811), (220, 811, 1419, 860), (221, 861, 1401, 761), (221, 761, 1402, 863), (221, 863, 1434, 825), (221, 825, 1433, 861), (222, 862, 1388, 748), (222, 748, 1389, 864), (222, 864, 1421, 812), (222, 812, 1420, 862), (223, 863, 1402, 762), (223, 762, 1403, 865), (223, 865, 1435, 826), (223, 826, 1434, 863), (224, 864, 1389, 749), (224, 749, 1390, 835), (224, 835, 1422, 813), (224, 813, 1421, 864), (225, 865, 1403, 763), (225, 763, 1404, 837), (225, 837, 1436, 827), (225, 827, 1435, 865), (226, 963, 1460, 884), (226, 884, 1461, 962), (226, 962, 1493, 948), (226, 948, 1492, 963), (227, 901, 1412, 804), (227, 804, 1413, 900), (227, 900, 1445, 868), (227, 868, 1444, 901), (228, 903, 1439, 831), (228, 831, 1440, 902), (228, 902, 1472, 895), (228, 895, 1471, 903), (229, 898, 1426, 818), (229, 818, 1427, 904), (229, 904, 1459, 882), (229, 882, 1458, 898), (230, 900, 1413, 805), (230, 805, 1414, 905), (230, 905, 1446, 869), (230, 869, 1445, 900), (231, 902, 1440, 832), (231, 832, 1441, 906), (231, 906, 1473, 896), (231, 896, 1472, 902), (232, 904, 1427, 819), (232, 819, 1428, 907), (232, 907, 1460, 883), (232, 883, 1459, 904), (233, 905, 1414, 806), (233, 806, 1415, 908), (233, 908, 1447, 870), (233, 870, 1446, 905), (234, 906, 1441, 833), (234, 833, 1410, 909), (234, 909, 1442, 897), (234, 897, 1473, 906), (235, 907, 1428, 820), (235, 820, 1429, 910), (235, 910, 1461, 884), (235, 884, 1460, 907), (236, 908, 1415, 807), (236, 807, 1416, 911), (236, 911, 1448, 871), (236, 871, 1447, 908), (237, 910, 1429, 821), (237, 821, 1430, 912), (237, 912, 1462, 885), (237, 885, 1461, 910), (238, 911, 1416, 808), (238, 808, 1417, 913), (238, 913, 1449, 872), (238, 872, 1448, 911), (239, 912, 1430, 822), (239, 822, 1431, 914), (239, 914, 1463, 886), (239, 886, 1462, 912), (240, 913, 1417, 809), (240, 809, 1418, 915), (240, 915, 1450, 873), (240, 873, 1449, 913), (241, 914, 1431, 823), (241, 823, 1432, 916), (241, 916, 1464, 887), (241, 887, 1463, 914), (242, 915, 1418, 810), (242, 810, 1419, 917), (242, 917, 1451, 874), (242, 874, 1450, 915), (243, 916, 1432, 824), (243, 824, 1433, 918), (243, 918, 1465, 888), (243, 888, 1464, 916), (244, 917, 1419, 811), (244, 811, 1420, 919), (244, 919, 1452, 875), (244, 875, 1451, 917), (245, 918, 1433, 825), (245, 825, 1434, 920), (245, 920, 1466, 889), (245, 889, 1465, 918), (246, 919, 1420, 812), (246, 812, 1421, 921), (246, 921, 1453, 876), (246, 876, 1452, 919), (247, 920, 1434, 826), (247, 826, 1435, 922), (247, 922, 1467, 890), (247, 890, 1466, 920), (248, 921, 1421, 813), (248, 813, 1422, 923), (248, 923, 1454, 877), (248, 877, 1453, 921), (249, 922, 1435, 827), (249, 827, 1436, 924), (249, 924, 1468, 891), (249, 891, 1467, 922), (250, 923, 1422, 814), (250, 814, 1423, 925), (250, 925, 1455, 878), (250, 878, 1454, 923), (251, 924, 1436, 828), (251, 828, 1437, 926), (251, 926, 1469, 892), (251, 892, 1468, 924), (252, 925, 1423, 815), (252, 815, 1424, 927), (252, 927, 1456, 879), (252, 879, 1455, 925), (253, 909, 1410, 802), (253, 802, 1411, 928), (253, 928, 1443, 866), (253, 866, 1442, 909), (254, 926, 1437, 829), (254, 829, 1438, 929), (254, 929, 1470, 893), (254, 893, 1469, 926), (255, 927, 1424, 816), (255, 816, 1425, 899), (255, 899, 1457, 880), (255, 880, 1456, 927), (256, 928, 1411, 803), (256, 803, 1412, 901), (256, 901, 1444, 867), (256, 867, 1443, 928), (257, 929, 1438, 830), (257, 830, 1439, 903), (257, 903, 1471, 894), (257, 894, 1470, 929), (258, 1027, 1495, 951), (258, 951, 1496, 1026), (258, 1026, 1528, 1015), (258, 1015, 1527, 1027), (259, 965, 1447, 871), (259, 871, 1448, 964), (259, 964, 1480, 935), (259, 935, 1479, 965), (260, 962, 1461, 885), (260, 885, 1462, 966), (260, 966, 1494, 949), (260, 949, 1493, 962), (261, 964, 1448, 872), (261, 872, 1449, 967), (261, 967, 1481, 936), (261, 936, 1480, 964), (262, 966, 1462, 886), (262, 886, 1463, 968), (262, 968, 1495, 950), (262, 950, 1494, 966), (263, 967, 1449, 873), (263, 873, 1450, 969), (263, 969, 1482, 937), (263, 937, 1481, 967), (264, 968, 1463, 887), (264, 887, 1464, 970), (264, 970, 1496, 951), (264, 951, 1495, 968), (265, 969, 1450, 874), (265, 874, 1451, 971), (265, 971, 1483, 938), (265, 938, 1482, 969), (266, 970, 1464, 888), (266, 888, 1465, 972), (266, 972, 1497, 952), (266, 952, 1496, 970), (267, 971, 1451, 875), (267, 875, 1452, 973), (267, 973, 1484, 939), (267, 939, 1483, 971), (268, 972, 1465, 889), (268, 889, 1466, 974), (268, 974, 1498, 953), (268, 953, 1497, 972), (269, 973, 1452, 876), (269, 876, 1453, 975), (269, 975, 1485, 940), (269, 940, 1484, 973), (270, 974, 1466, 890), (270, 890, 1467, 976), (270, 976, 1499, 954), (270, 954, 1498, 974), (271, 975, 1453, 877), (271, 877, 1454, 977), (271, 977, 1486, 941), (271, 941, 1485, 975), (272, 976, 1467, 891), (272, 891, 1468, 978), (272, 978, 1500, 955), (272, 955, 1499, 976), (273, 977, 1454, 878), (273, 878, 1455, 979), (273, 979, 1487, 942), (273, 942, 1486, 977), (274, 978, 1468, 892), (274, 892, 1469, 980), (274, 980, 1501, 956), (274, 956, 1500, 978), (275, 979, 1455, 879), (275, 879, 1456, 981), (275, 981, 1488, 943), (275, 943, 1487, 979), (276, 983, 1442, 866), (276, 866, 1443, 982), (276, 982, 1475, 930), (276, 930, 1474, 983), (277, 980, 1469, 893), (277, 893, 1470, 984), (277, 984, 1502, 957), (277, 957, 1501, 980), (278, 981, 1456, 880), (278, 880, 1457, 985), (278, 985, 1489, 944), (278, 944, 1488, 981), (279, 982, 1443, 867), (279, 867, 1444, 986), (279, 986, 1476, 931), (279, 931, 1475, 982), (280, 984, 1470, 894), (280, 894, 1471, 987), (280, 987, 1503, 958), (280, 958, 1502, 984), (281, 985, 1457, 881), (281, 881, 1458, 988), (281, 988, 1490, 945), (281, 945, 1489, 985), (282, 986, 1444, 868), (282, 868, 1445, 989), (282, 989, 1477, 932), (282, 932, 1476, 986), (283, 987, 1471, 895), (283, 895, 1472, 990), (283, 990, 1504, 959), (283, 959, 1503, 987), (284, 988, 1458, 882), (284, 882, 1459, 991), (284, 991, 1491, 946), (284, 946, 1490, 988), (285, 989, 1445, 869), (285, 869, 1446, 992), (285, 992, 1478, 933), (285, 933, 1477, 989), (286, 990, 1472, 896), (286, 896, 1473, 993), (286, 993, 1505, 960), (286, 960, 1504, 990), (287, 991, 1459, 883), (287, 883, 1460, 963), (287, 963, 1492, 947), (287, 947, 1491, 991), (288, 992, 1446, 870), (288, 870, 1447, 965), (288, 965, 1479, 934), (288, 934, 1478, 992), (289, 993, 1473, 897), (289, 897, 1442, 983), (289, 983, 1474, 961), (289, 961, 1505, 993), (290, 1025, 1506, 994), (290, 994, 1507, 995), (290, 995, 1508, 996), (290, 996, 1509, 997), (290, 997, 1510, 998), (290, 998, 1511, 999), (290, 999, 1512, 1000), (290, 1000, 1513, 1001), (290, 1001, 1514, 1002), (290, 1002, 1515, 1003), (290, 1003, 1516, 1004), (290, 1004, 1517, 1005), (290, 1005, 1518, 1006), (290, 1006, 1519, 1007), (290, 1007, 1520, 1008), (290, 1008, 1521, 1009), (290, 1009, 1522, 1010), (290, 1010, 1523, 1011), (290, 1011, 1524, 1012), (290, 1012, 1525, 1013), (290, 1013, 1526, 1014), (290, 1014, 1527, 1015), (290, 1015, 1528, 1016), (290, 1016, 1529, 1017), (290, 1017, 1530, 1018), (290, 1018, 1531, 1019), (290, 1019, 1532, 1020), (290, 1020, 1533, 1021), (290, 1021, 1534, 1022), (290, 1022, 1535, 1023), (290, 1023, 1536, 1024), (290, 1024, 1537, 1025), (291, 1029, 1482, 938), (291, 938, 1483, 1028), (291, 1028, 1515, 1002), (291, 1002, 1514, 1029), (292, 1026, 1496, 952), (292, 952, 1497, 1030), (292, 1030, 1529, 1016), (292, 1016, 1528, 1026), (293, 1028, 1483, 939), (293, 939, 1484, 1031), (293, 1031, 1516, 1003), (293, 1003, 1515, 1028), (294, 1030, 1497, 953), (294, 953, 1498, 1032), (294, 1032, 1530, 1017), (294, 1017, 1529, 1030), (295, 1031, 1484, 940), (295, 940, 1485, 1033), (295, 1033, 1517, 1004), (295, 1004, 1516, 1031), (296, 1032, 1498, 954), (296, 954, 1499, 1034), (296, 1034, 1531, 1018), (296, 1018, 1530, 1032), (297, 1033, 1485, 941), (297, 941, 1486, 1035), (297, 1035, 1518, 1005), (297, 1005, 1517, 1033), (298, 1034, 1499, 955), (298, 955, 1500, 1036), (298, 1036, 1532, 1019), (298, 1019, 1531, 1034), (299, 1035, 1486, 942), (299, 942, 1487, 1037), (299, 1037, 1519, 1006), (299, 1006, 1518, 1035), (300, 1036, 1500, 956), (300, 956, 1501, 1038), (300, 1038, 1533, 1020), (300, 1020, 1532, 1036), (301, 1037, 1487, 943), (301, 943, 1488, 1039), (301, 1039, 1520, 1007), (301, 1007, 1519, 1037), (302, 1041, 1474, 930), (302, 930, 1475, 1040), (302, 1040, 1507, 994), (302, 994, 1506, 1041), (303, 1038, 1501, 957), (303, 957, 1502, 1042), (303, 1042, 1534, 1021), (303, 1021, 1533, 1038), (304, 1039, 1488, 944), (304, 944, 1489, 1043), (304, 1043, 1521, 1008), (304, 1008, 1520, 1039), (305, 1040, 1475, 931), (305, 931, 1476, 1044), (305, 1044, 1508, 995), (305, 995, 1507, 1040), (306, 1042, 1502, 958), (306, 958, 1503, 1045), (306, 1045, 1535, 1022), (306, 1022, 1534, 1042), (307, 1043, 1489, 945), (307, 945, 1490, 1046), (307, 1046, 1522, 1009), (307, 1009, 1521, 1043), (308, 1044, 1476, 932), (308, 932, 1477, 1047), (308, 1047, 1509, 996), (308, 996, 1508, 1044), (309, 1045, 1503, 959), (309, 959, 1504, 1048), (309, 1048, 1536, 1023), (309, 1023, 1535, 1045), (310, 1046, 1490, 946), (310, 946, 1491, 1049), (310, 1049, 1523, 1010), (310, 1010, 1522, 1046), (311, 1047, 1477, 933), (311, 933, 1478, 1050), (311, 1050, 1510, 997), (311, 997, 1509, 1047), (312, 1048, 1504, 960), (312, 960, 1505, 1051), (312, 1051, 1537, 1024), (312, 1024, 1536, 1048), (313, 1049, 1491, 947), (313, 947, 1492, 1052), (313, 1052, 1524, 1011), (313, 1011, 1523, 1049), (314, 1050, 1478, 934), (314, 934, 1479, 1053), (314, 1053, 1511, 998), (314, 998, 1510, 1050), (315, 1051, 1505, 961), (315, 961, 1474, 1041), (315, 1041, 1506, 1025), (315, 1025, 1537, 1051), (316, 1052, 1492, 948), (316, 948, 1493, 1054), (316, 1054, 1525, 1012), (316, 1012, 1524, 1052), (317, 1053, 1479, 935), (317, 935, 1480, 1055), (317, 1055, 1512, 999), (317, 999, 1511, 1053), (318, 1054, 1493, 949), (318, 949, 1494, 1056), (318, 1056, 1526, 1013), (318, 1013, 1525, 1054), (319, 1055, 1480, 936), (319, 936, 1481, 1057), (319, 1057, 1513, 1000), (319, 1000, 1512, 1055), (320, 1056, 1494, 950), (320, 950, 1495, 1027), (320, 1027, 1527, 1014), (320, 1014, 1526, 1056), (321, 1057, 1481, 937), (321, 937, 1482, 1029), (321, 1029, 1514, 1001), (321, 1001, 1513, 1057), (322, 386, 1186, 1089), (322, 1089, 1569, 1090), (322, 1090, 1538, 389), (322, 389, 1188, 386), (323, 390, 1188, 389), (323, 389, 1538, 1091), (323, 1091, 1539, 392), (323, 392, 1190, 390), (324, 393, 1190, 392), (324, 392, 1539, 1092), (324, 1092, 1540, 395), (324, 395, 1192, 393), (325, 396, 1192, 395), (325, 395, 1540, 1093), (325, 1093, 1541, 398), (325, 398, 1194, 396), (326, 399, 1194, 398), (326, 398, 1541, 1094), (326, 1094, 1542, 401), (326, 401, 1196, 399), (327, 402, 1196, 401), (327, 401, 1542, 1095), (327, 1095, 1543, 404), (327, 404, 1198, 402), (328, 405, 1198, 404), (328, 404, 1543, 1096), (328, 1096, 1544, 407), (328, 407, 1200, 405), (329, 408, 1200, 407), (329, 407, 1544, 1097), (329, 1097, 1545, 410), (329, 410, 1202, 408), (330, 411, 1202, 410), (330, 410, 1545, 1098), (330, 1098, 1546, 413), (330, 413, 1204, 411), (331, 414, 1204, 413), (331, 413, 1546, 1099), (331, 1099, 1547, 416), (331, 416, 1206, 414), (332, 417, 1206, 416), (332, 416, 1547, 1100), (332, 1100, 1548, 419), (332, 419, 1208, 417), (333, 420, 1208, 419), (333, 419, 1548, 1101), (333, 1101, 1549, 422), (333, 422, 1210, 420), (334, 423, 1210, 422), (334, 422, 1549, 1102), (334, 1102, 1550, 425), (334, 425, 1212, 423), (335, 426, 1212, 425), (335, 425, 1550, 1103), (335, 1103, 1551, 428), (335, 428, 1214, 426), (336, 429, 1214, 428), (336, 428, 1551, 1104), (336, 1104, 1552, 431), (336, 431, 1216, 429), (337, 432, 1216, 431), (337, 431, 1552, 1105), (337, 1105, 1553, 434), (337, 434, 1218, 432), (338, 435, 1218, 434), (338, 434, 1553, 1106), (338, 1106, 1554, 437), (338, 437, 1220, 435), (339, 438, 1220, 437), (339, 437, 1554, 1107), (339, 1107, 1555, 440), (339, 440, 1222, 438), (340, 441, 1222, 440), (340, 440, 1555, 1108), (340, 1108, 1556, 443), (340, 443, 1224, 441), (341, 444, 1224, 443), (341, 443, 1556, 1109), (341, 1109, 1557, 446), (341, 446, 1226, 444), (342, 447, 1226, 446), (342, 446, 1557, 1110), (342, 1110, 1558, 449), (342, 449, 1228, 447), (343, 450, 1228, 449), (343, 449, 1558, 1111), (343, 1111, 1559, 452), (343, 452, 1230, 450), (344, 453, 1230, 452), (344, 452, 1559, 1112), (344, 1112, 1560, 455), (344, 455, 1232, 453), (345, 456, 1232, 455), (345, 455, 1560, 1113), (345, 1113, 1561, 458), (345, 458, 1234, 456), (346, 459, 1234, 458), (346, 458, 1561, 1114), (346, 1114, 1562, 461), (346, 461, 1236, 459), (347, 462, 1236, 461), (347, 461, 1562, 1115), (347, 1115, 1563, 464), (347, 464, 1238, 462), (348, 465, 1238, 464), (348, 464, 1563, 1116), (348, 1116, 1564, 467), (348, 467, 1240, 465), (349, 468, 1240, 467), (349, 467, 1564, 1117), (349, 1117, 1565, 470), (349, 470, 1242, 468), (350, 471, 1242, 470), (350, 470, 1565, 1118), (350, 1118, 1566, 473), (350, 473, 1244, 471), (351, 474, 1244, 473), (351, 473, 1566, 1119), (351, 1119, 1567, 476), (351, 476, 1246, 474), (352, 477, 1246, 476), (352, 476, 1567, 1120), (352, 1120, 1568, 479), (352, 479, 1248, 477), (353, 480, 1248, 479), (353, 479, 1568, 1121), (353, 1121, 1569, 1089), (353, 1089, 1186, 480), (354, 1090, 1569, 1122), (354, 1122, 1570, 1154), (354, 1154, 1571, 1058), (354, 1058, 1538, 1090), (355, 1091, 1538, 1058), (355, 1058, 1571, 1155), (355, 1155, 1572, 1059), (355, 1059, 1539, 1091), (356, 1092, 1539, 1059), (356, 1059, 1572, 1156), (356, 1156, 1573, 1060), (356, 1060, 1540, 1092), (357, 1093, 1540, 1060), (357, 1060, 1573, 1157), (357, 1157, 1574, 1061), (357, 1061, 1541, 1093), (358, 1094, 1541, 1061), (358, 1061, 1574, 1158), (358, 1158, 1575, 1062), (358, 1062, 1542, 1094), (359, 1095, 1542, 1062), (359, 1062, 1575, 1159), (359, 1159, 1576, 1063), (359, 1063, 1543, 1095), (360, 1096, 1543, 1063), (360, 1063, 1576, 1160), (360, 1160, 1577, 1064), (360, 1064, 1544, 1096), (361, 1097, 1544, 1064), (361, 1064, 1577, 1161), (361, 1161, 1578, 1065), (361, 1065, 1545, 1097), (362, 1098, 1545, 1065), (362, 1065, 1578, 1162), (362, 1162, 1579, 1066), (362, 1066, 1546, 1098), (363, 1099, 1546, 1066), (363, 1066, 1579, 1163), (363, 1163, 1580, 1067), (363, 1067, 1547, 1099), (364, 1100, 1547, 1067), (364, 1067, 1580, 1164), (364, 1164, 1581, 1068), (364, 1068, 1548, 1100), (365, 1101, 1548, 1068), (365, 1068, 1581, 1165), (365, 1165, 1582, 1069), (365, 1069, 1549, 1101), (366, 1102, 1549, 1069), (366, 1069, 1582, 1166), (366, 1166, 1583, 1070), (366, 1070, 1550, 1102), (367, 1103, 1550, 1070), (367, 1070, 1583, 1167), (367, 1167, 1584, 1071), (367, 1071, 1551, 1103), (368, 1104, 1551, 1071), (368, 1071, 1584, 1168), (368, 1168, 1585, 1072), (368, 1072, 1552, 1104), (369, 1105, 1552, 1072), (369, 1072, 1585, 1169), (369, 1169, 1586, 1073), (369, 1073, 1553, 1105), (370, 1106, 1553, 1073), (370, 1073, 1586, 1170), (370, 1170, 1587, 1074), (370, 1074, 1554, 1106), (371, 1107, 1554, 1074), (371, 1074, 1587, 1171), (371, 1171, 1588, 1075), (371, 1075, 1555, 1107), (372, 1108, 1555, 1075), (372, 1075, 1588, 1172), (372, 1172, 1589, 1076), (372, 1076, 1556, 1108), (373, 1109, 1556, 1076), (373, 1076, 1589, 1173), (373, 1173, 1590, 1077), (373, 1077, 1557, 1109), (374, 1110, 1557, 1077), (374, 1077, 1590, 1174), (374, 1174, 1591, 1078), (374, 1078, 1558, 1110), (375, 1111, 1558, 1078), (375, 1078, 1591, 1175), (375, 1175, 1592, 1079), (375, 1079, 1559, 1111), (376, 1112, 1559, 1079), (376, 1079, 1592, 1176), (376, 1176, 1593, 1080), (376, 1080, 1560, 1112), (377, 1113, 1560, 1080), (377, 1080, 1593, 1177), (377, 1177, 1594, 1081), (377, 1081, 1561, 1113), (378, 1114, 1561, 1081), (378, 1081, 1594, 1178), (378, 1178, 1595, 1082), (378, 1082, 1562, 1114), (379, 1115, 1562, 1082), (379, 1082, 1595, 1179), (379, 1179, 1596, 1083), (379, 1083, 1563, 1115), (380, 1116, 1563, 1083), (380, 1083, 1596, 1180), (380, 1180, 1597, 1084), (380, 1084, 1564, 1116), (381, 1117, 1564, 1084), (381, 1084, 1597, 1181), (381, 1181, 1598, 1085), (381, 1085, 1565, 1117), (382, 1118, 1565, 1085), (382, 1085, 1598, 1182), (382, 1182, 1599, 1086), (382, 1086, 1566, 1118), (383, 1119, 1566, 1086), (383, 1086, 1599, 1183), (383, 1183, 1600, 1087), (383, 1087, 1567, 1119), (384, 1120, 1567, 1087), (384, 1087, 1600, 1184), (384, 1184, 1601, 1088), (384, 1088, 1568, 1120), (385, 1121, 1568, 1088), (385, 1088, 1601, 1185), (385, 1185, 1570, 1122), (385, 1122, 1569, 1121)])
me_cylinder.use_remesh_preserve_volume = False
me_cylinder.use_remesh_preserve_attributes = False
me_cylinder.use_mirror_vertex_groups = False
me_cylinder.update()
me_torus = bpy.data.meshes.new('Torus')
me_torus.from_pydata([(1.25, 0.0, 0.0), (1.217, 0.0, 0.125), (1.125, 0.0, 0.2165), (1.0, 0.0, 0.25), (0.875, 0.0, 0.2165), (0.7835, 0.0, 0.125), (0.75, 0.0, 3.062e-17), (0.7835, 0.0, -0.125), (0.875, 0.0, -0.2165), (1.0, 0.0, -0.25), (1.125, 0.0, -0.2165), (1.217, 0.0, -0.125), (1.239, 0.1632, 0.0), (1.206, 0.1588, 0.125), (1.115, 0.1468, 0.2165), (0.9914, 0.1305, 0.25), (0.8675, 0.1142, 0.2165), (0.7768, 0.1023, 0.125), (0.7436, 0.09789, 3.062e-17), (0.7768, 0.1023, -0.125), (0.8675, 0.1142, -0.2165), (0.9914, 0.1305, -0.25), (1.115, 0.1468, -0.2165), (1.206, 0.1588, -0.125), (1.207, 0.3235, 0.0), (1.175, 0.3149, 0.125), (1.087, 0.2912, 0.2165), (0.9659, 0.2588, 0.25), (0.8452, 0.2265, 0.2165), (0.7568, 0.2028, 0.125), (0.7244, 0.1941, 3.062e-17), (0.7568, 0.2028, -0.125), (0.8452, 0.2265, -0.2165), (0.9659, 0.2588, -0.25), (1.087, 0.2912, -0.2165), (1.175, 0.3149, -0.125), (1.155, 0.4784, 0.0), (1.124, 0.4655, 0.125), (1.039, 0.4305, 0.2165), (0.9239, 0.3827, 0.25), (0.8084, 0.3348, 0.2165), (0.7239, 0.2998, 0.125), (0.6929, 0.287, 3.062e-17), (0.7239, 0.2998, -0.125), (0.8084, 0.3348, -0.2165), (0.9239, 0.3827, -0.25), (1.039, 0.4305, -0.2165), (1.124, 0.4655, -0.125), (1.083, 0.625, 0.0), (1.054, 0.6083, 0.125), (0.9743, 0.5625, 0.2165), (0.866, 0.5, 0.25), (0.7578, 0.4375, 0.2165), (0.6785, 0.3917, 0.125), (0.6495, 0.375, 3.062e-17), (0.6785, 0.3917, -0.125), (0.7578, 0.4375, -0.2165), (0.866, 0.5, -0.25), (0.9743, 0.5625, -0.2165), (1.054, 0.6083, -0.125), (0.9917, 0.761, 0.0), (0.9651, 0.7406, 0.125), (0.8925, 0.6849, 0.2165), (0.7934, 0.6088, 0.25), (0.6942, 0.5327, 0.2165), (0.6216, 0.477, 0.125), (0.595, 0.4566, 3.062e-17), (0.6216, 0.477, -0.125), (0.6942, 0.5327, -0.2165), (0.7934, 0.6088, -0.25), (0.8925, 0.6849, -0.2165), (0.9651, 0.7406, -0.125), (0.8839, 0.8839, 0.0), (0.8602, 0.8602, 0.125), (0.7955, 0.7955, 0.2165), (0.7071, 0.7071, 0.25), (0.6187, 0.6187, 0.2165), (0.554, 0.554, 0.125), (0.5303, 0.5303, 3.062e-17), (0.554, 0.554, -0.125), (0.6187, 0.6187, -0.2165), (0.7071, 0.7071, -0.25), (0.7955, 0.7955, -0.2165), (0.8602, 0.8602, -0.125), (0.761, 0.9917, 0.0), (0.7406, 0.9651, 0.125), (0.6849, 0.8925, 0.2165), (0.6088, 0.7934, 0.25), (0.5327, 0.6942, 0.2165), (0.477, 0.6216, 0.125), (0.4566, 0.595, 3.062e-17), (0.477, 0.6216, -0.125), (0.5327, 0.6942, -0.2165), (0.6088, 0.7934, -0.25), (0.6849, 0.8925, -0.2165), (0.7406, 0.9651, -0.125), (0.625, 1.083, 0.0), (0.6083, 1.054, 0.125), (0.5625, 0.9743, 0.2165), (0.5, 0.866, 0.25), (0.4375, 0.7578, 0.2165), (0.3917, 0.6785, 0.125), (0.375, 0.6495, 3.062e-17), (0.3917, 0.6785, -0.125), (0.4375, 0.7578, -0.2165), (0.5, 0.866, -0.25), (0.5625, 0.9743, -0.2165), (0.6083, 1.054, -0.125), (0.4784, 1.155, 0.0), (0.4655, 1.124, 0.125), (0.4305, 1.039, 0.2165), (0.3827, 0.9239, 0.25), (0.3348, 0.8084, 0.2165), (0.2998, 0.7239, 0.125), (0.287, 0.6929, 3.062e-17), (0.2998, 0.7239, -0.125), (0.3348, 0.8084, -0.2165), (0.3827, 0.9239, -0.25), (0.4305, 1.039, -0.2165), (0.4655, 1.124, -0.125), (0.3235, 1.207, 0.0), (0.3149, 1.175, 0.125), (0.2912, 1.087, 0.2165), (0.2588, 0.9659, 0.25), (0.2265, 0.8452, 0.2165), (0.2028, 0.7568, 0.125), (0.1941, 0.7244, 3.062e-17), (0.2028, 0.7568, -0.125), (0.2265, 0.8452, -0.2165), (0.2588, 0.9659, -0.25), (0.2912, 1.087, -0.2165), (0.3149, 1.175, -0.125), (0.1632, 1.239, 0.0), (0.1588, 1.206, 0.125), (0.1468, 1.115, 0.2165), (0.1305, 0.9914, 0.25), (0.1142, 0.8675, 0.2165), (0.1023, 0.7768, 0.125), (0.09789, 0.7436, 3.062e-17), (0.1023, 0.7768, -0.125), (0.1142, 0.8675, -0.2165), (0.1305, 0.9914, -0.25), (0.1468, 1.115, -0.2165), (0.1588, 1.206, -0.125), (9.437e-08, 1.25, 0.0), (9.184e-08, 1.217, 0.125), (8.494e-08, 1.125, 0.2165), (7.55e-08, 1.0, 0.25), (6.606e-08, 0.875, 0.2165), (5.915e-08, 0.7835, 0.125), (5.662e-08, 0.75, 3.062e-17), (5.915e-08, 0.7835, -0.125), (6.606e-08, 0.875, -0.2165), (7.55e-08, 1.0, -0.25), (8.494e-08, 1.125, -0.2165), (9.184e-08, 1.217, -0.125), (-0.1632, 1.239, 0.0), (-0.1588, 1.206, 0.125), (-0.1468, 1.115, 0.2165), (-0.1305, 0.9914, 0.25), (-0.1142, 0.8675, 0.2165), (-0.1023, 0.7768, 0.125), (-0.09789, 0.7436, 3.062e-17), (-0.1023, 0.7768, -0.125), (-0.1142, 0.8675, -0.2165), (-0.1305, 0.9914, -0.25), (-0.1468, 1.115, -0.2165), (-0.1588, 1.206, -0.125), (-0.3235, 1.207, 0.0), (-0.3149, 1.175, 0.125), (-0.2912, 1.087, 0.2165), (-0.2588, 0.9659, 0.25), (-0.2265, 0.8452, 0.2165), (-0.2028, 0.7568, 0.125), (-0.1941, 0.7244, 3.062e-17), (-0.2028, 0.7568, -0.125), (-0.2265, 0.8452, -0.2165), (-0.2588, 0.9659, -0.25), (-0.2912, 1.087, -0.2165), (-0.3149, 1.175, -0.125), (-0.4784, 1.155, 0.0), (-0.4655, 1.124, 0.125), (-0.4305, 1.039, 0.2165), (-0.3827, 0.9239, 0.25), (-0.3348, 0.8084, 0.2165), (-0.2998, 0.7239, 0.125), (-0.287, 0.6929, 3.062e-17), (-0.2998, 0.7239, -0.125), (-0.3348, 0.8084, -0.2165), (-0.3827, 0.9239, -0.25), (-0.4305, 1.039, -0.2165), (-0.4655, 1.124, -0.125), (-0.625, 1.083, 0.0), (-0.6083, 1.054, 0.125), (-0.5625, 0.9743, 0.2165), (-0.5, 0.866, 0.25), (-0.4375, 0.7578, 0.2165), (-0.3917, 0.6785, 0.125), (-0.375, 0.6495, 3.062e-17), (-0.3917, 0.6785, -0.125), (-0.4375, 0.7578, -0.2165), (-0.5, 0.866, -0.25), (-0.5625, 0.9743, -0.2165), (-0.6083, 1.054, -0.125), (-0.761, 0.9917, 0.0), (-0.7406, 0.9651, 0.125), (-0.6849, 0.8925, 0.2165), (-0.6088, 0.7934, 0.25), (-0.5327, 0.6942, 0.2165), (-0.477, 0.6216, 0.125), (-0.4566, 0.595, 3.062e-17), (-0.477, 0.6216, -0.125), (-0.5327, 0.6942, -0.2165), (-0.6088, 0.7934, -0.25), (-0.6849, 0.8925, -0.2165), (-0.7406, 0.9651, -0.125), (-0.8839, 0.8839, 0.0), (-0.8602, 0.8602, 0.125), (-0.7955, 0.7955, 0.2165), (-0.7071, 0.7071, 0.25), (-0.6187, 0.6187, 0.2165), (-0.554, 0.554, 0.125), (-0.5303, 0.5303, 3.062e-17), (-0.554, 0.554, -0.125), (-0.6187, 0.6187, -0.2165), (-0.7071, 0.7071, -0.25), (-0.7955, 0.7955, -0.2165), (-0.8602, 0.8602, -0.125), (-0.9917, 0.761, 0.0), (-0.9651, 0.7406, 0.125), (-0.8925, 0.6849, 0.2165), (-0.7934, 0.6088, 0.25), (-0.6942, 0.5327, 0.2165), (-0.6216, 0.477, 0.125), (-0.595, 0.4566, 3.062e-17), (-0.6216, 0.477, -0.125), (-0.6942, 0.5327, -0.2165), (-0.7934, 0.6088, -0.25), (-0.8925, 0.6849, -0.2165), (-0.9651, 0.7406, -0.125), (-1.083, 0.625, 0.0), (-1.054, 0.6083, 0.125), (-0.9743, 0.5625, 0.2165), (-0.866, 0.5, 0.25), (-0.7578, 0.4375, 0.2165), (-0.6785, 0.3917, 0.125), (-0.6495, 0.375, 3.062e-17), (-0.6785, 0.3917, -0.125), (-0.7578, 0.4375, -0.2165), (-0.866, 0.5, -0.25), (-0.9743, 0.5625, -0.2165), (-1.054, 0.6083, -0.125), (-1.155, 0.4784, 0.0), (-1.124, 0.4655, 0.125), (-1.039, 0.4305, 0.2165), (-0.9239, 0.3827, 0.25), (-0.8084, 0.3348, 0.2165), (-0.7239, 0.2998, 0.125), (-0.6929, 0.287, 3.062e-17), (-0.7239, 0.2998, -0.125), (-0.8084, 0.3348, -0.2165), (-0.9239, 0.3827, -0.25), (-1.039, 0.4305, -0.2165), (-1.124, 0.4655, -0.125), (1.239, -0.1632, 0.0), (1.206, -0.1588, 0.125), (1.206, -0.1588, -0.125), (-0.9472, 0.3141, 0.25), (-0.822, 0.2947, -0.2165), (-0.8245, 0.2873, 0.2165), (-0.7344, 0.2688, 0.125), (-0.7329, 0.2731, -0.125), (-0.7009, 0.2636, 3.062e-17), (-1.158, 0.3637, 0.125), (-1.191, 0.3731, 0.0), (-1.157, 0.3679, -0.125), (-1.067, 0.3494, -0.2165), (-1.069, 0.3421, 0.2165), (-0.9443, 0.3226, -0.25), (1.119, -0.1473, 0.213), (1.116, -0.1388, -0.2165), (1.115, -0.1466, 0.2165), (1.189, -0.1566, -0.1419), (0.9922, -0.1196, 0.25), (0.9927, -0.1106, -0.25), (0.869, -0.09148, 0.2165), (0.8695, -0.08368, -0.2165), (0.7789, -0.06966, 0.125), (0.7792, -0.06516, -0.125), (0.7461, -0.06003, 3.062e-17), (1.206, -0.1606, -0.125), (1.205, -0.1649, 0.125), (1.238, -0.17, 0.0)], [], [(0, 12, 13, 1), (1, 13, 14, 2), (2, 14, 15, 3), (3, 15, 16, 4), (4, 16, 17, 5), (5, 17, 18, 6), (6, 18, 19, 7), (7, 19, 20, 8), (8, 20, 21, 9), (9, 21, 22, 10), (10, 22, 23, 11), (11, 23, 12, 0), (12, 24, 25, 13), (13, 25, 26, 14), (14, 26, 27, 15), (15, 27, 28, 16), (16, 28, 29, 17), (17, 29, 30, 18), (18, 30, 31, 19), (19, 31, 32, 20), (20, 32, 33, 21), (21, 33, 34, 22), (22, 34, 35, 23), (23, 35, 24, 12), (24, 36, 37, 25), (25, 37, 38, 26), (26, 38, 39, 27), (27, 39, 40, 28), (28, 40, 41, 29), (29, 41, 42, 30), (30, 42, 43, 31), (31, 43, 44, 32), (32, 44, 45, 33), (33, 45, 46, 34), (34, 46, 47, 35), (35, 47, 36, 24), (36, 48, 49, 37), (37, 49, 50, 38), (38, 50, 51, 39), (39, 51, 52, 40), (40, 52, 53, 41), (41, 53, 54, 42), (42, 54, 55, 43), (43, 55, 56, 44), (44, 56, 57, 45), (45, 57, 58, 46), (46, 58, 59, 47), (47, 59, 48, 36), (48, 60, 61, 49), (49, 61, 62, 50), (50, 62, 63, 51), (51, 63, 64, 52), (52, 64, 65, 53), (53, 65, 66, 54), (54, 66, 67, 55), (55, 67, 68, 56), (56, 68, 69, 57), (57, 69, 70, 58), (58, 70, 71, 59), (59, 71, 60, 48), (60, 72, 73, 61), (61, 73, 74, 62), (62, 74, 75, 63), (63, 75, 76, 64), (64, 76, 77, 65), (65, 77, 78, 66), (66, 78, 79, 67), (67, 79, 80, 68), (68, 80, 81, 69), (69, 81, 82, 70), (70, 82, 83, 71), (71, 83, 72, 60), (72, 84, 85, 73), (73, 85, 86, 74), (74, 86, 87, 75), (75, 87, 88, 76), (76, 88, 89, 77), (77, 89, 90, 78), (78, 90, 91, 79), (79, 91, 92, 80), (80, 92, 93, 81), (81, 93, 94, 82), (82, 94, 95, 83), (83, 95, 84, 72), (84, 96, 97, 85), (85, 97, 98, 86), (86, 98, 99, 87), (87, 99, 100, 88), (88, 100, 101, 89), (89, 101, 102, 90), (90, 102, 103, 91), (91, 103, 104, 92), (92, 104, 105, 93), (93, 105, 106, 94), (94, 106, 107, 95), (95, 107, 96, 84), (96, 108, 109, 97), (97, 109, 110, 98), (98, 110, 111, 99), (99, 111, 112, 100), (100, 112, 113, 101), (101, 113, 114, 102), (102, 114, 115, 103), (103, 115, 116, 104), (104, 116, 117, 105), (105, 117, 118, 106), (106, 118, 119, 107), (107, 119, 108, 96), (108, 120, 121, 109), (109, 121, 122, 110), (110, 122, 123, 111), (111, 123, 124, 112), (112, 124, 125, 113), (113, 125, 126, 114), (114, 126, 127, 115), (115, 127, 128, 116), (116, 128, 129, 117), (117, 129, 130, 118), (118, 130, 131, 119), (119, 131, 120, 108), (120, 132, 133, 121), (121, 133, 134, 122), (122, 134, 135, 123), (123, 135, 136, 124), (124, 136, 137, 125), (125, 137, 138, 126), (126, 138, 139, 127), (127, 139, 140, 128), (128, 140, 141, 129), (129, 141, 142, 130), (130, 142, 143, 131), (131, 143, 132, 120), (132, 144, 145, 133), (133, 145, 146, 134), (134, 146, 147, 135), (135, 147, 148, 136), (136, 148, 149, 137), (137, 149, 150, 138), (138, 150, 151, 139), (139, 151, 152, 140), (140, 152, 153, 141), (141, 153, 154, 142), (142, 154, 155, 143), (143, 155, 144, 132), (144, 156, 157, 145), (145, 157, 158, 146), (146, 158, 159, 147), (147, 159, 160, 148), (148, 160, 161, 149), (149, 161, 162, 150), (150, 162, 163, 151), (151, 163, 164, 152), (152, 164, 165, 153), (153, 165, 166, 154), (154, 166, 167, 155), (155, 167, 156, 144), (156, 168, 169, 157), (157, 169, 170, 158), (158, 170, 171, 159), (159, 171, 172, 160), (160, 172, 173, 161), (161, 173, 174, 162), (162, 174, 175, 163), (163, 175, 176, 164), (164, 176, 177, 165), (165, 177, 178, 166), (166, 178, 179, 167), (167, 179, 168, 156), (168, 180, 181, 169), (169, 181, 182, 170), (170, 182, 183, 171), (171, 183, 184, 172), (172, 184, 185, 173), (173, 185, 186, 174), (174, 186, 187, 175), (175, 187, 188, 176), (176, 188, 189, 177), (177, 189, 190, 178), (178, 190, 191, 179), (179, 191, 180, 168), (180, 192, 193, 181), (181, 193, 194, 182), (182, 194, 195, 183), (183, 195, 196, 184), (184, 196, 197, 185), (185, 197, 198, 186), (186, 198, 199, 187), (187, 199, 200, 188), (188, 200, 201, 189), (189, 201, 202, 190), (190, 202, 203, 191), (191, 203, 192, 180), (192, 204, 205, 193), (193, 205, 206, 194), (194, 206, 207, 195), (195, 207, 208, 196), (196, 208, 209, 197), (197, 209, 210, 198), (198, 210, 211, 199), (199, 211, 212, 200), (200, 212, 213, 201), (201, 213, 214, 202), (202, 214, 215, 203), (203, 215, 204, 192), (204, 216, 217, 205), (205, 217, 218, 206), (206, 218, 219, 207), (207, 219, 220, 208), (208, 220, 221, 209), (209, 221, 222, 210), (210, 222, 223, 211), (211, 223, 224, 212), (212, 224, 225, 213), (213, 225, 226, 214), (214, 226, 227, 215), (215, 227, 216, 204), (216, 228, 229, 217), (217, 229, 230, 218), (218, 230, 231, 219), (219, 231, 232, 220), (220, 232, 233, 221), (221, 233, 234, 222), (222, 234, 235, 223), (223, 235, 236, 224), (224, 236, 237, 225), (225, 237, 238, 226), (226, 238, 239, 227), (227, 239, 228, 216), (228, 240, 241, 229), (229, 241, 242, 230), (230, 242, 243, 231), (231, 243, 244, 232), (232, 244, 245, 233), (233, 245, 246, 234), (234, 246, 247, 235), (235, 247, 248, 236), (236, 248, 249, 237), (237, 249, 250, 238), (238, 250, 251, 239), (239, 251, 240, 228), (240, 252, 253, 241), (241, 253, 254, 242), (242, 254, 255, 243), (243, 255, 256, 244), (244, 256, 257, 245), (245, 257, 258, 246), (246, 258, 259, 247), (247, 259, 260, 248), (248, 260, 261, 249), (249, 261, 262, 250), (250, 262, 263, 251), (251, 263, 252, 240), (252, 274, 273, 253), (253, 273, 277, 254), (254, 277, 267, 255), (255, 267, 269, 256), (256, 269, 270, 257), (257, 270, 272, 258), (258, 272, 271, 259), (259, 271, 268, 260), (260, 268, 278, 261), (261, 278, 276, 262), (262, 276, 275, 263), (263, 275, 274, 252), (264, 0, 1, 265), (265, 1, 2, 281, 279), (266, 11, 0, 264), (290, 282, 266), (290, 292, 291, 279, 281, 283, 285, 287, 289, 288, 286, 284, 280, 282), (272, 270, 269, 267, 277, 273, 274, 275, 276, 278, 268, 271), (285, 283, 3, 4), (280, 284, 9, 10), (279, 291, 265), (286, 288, 7, 8), (284, 286, 8, 9), (292, 290, 266, 264), (283, 281, 2, 3), (289, 287, 5, 6), (282, 280, 10, 11, 266), (291, 292, 264, 265), (288, 289, 6, 7), (287, 285, 4, 5)])
me_torus.use_remesh_preserve_volume = False
me_torus.use_remesh_preserve_attributes = False
me_torus.use_mirror_vertex_groups = False
me_torus.update()

# ---- objects
ob_cylinder = bpy.data.objects.new('Cylinder', me_cylinder)
ob_torus = bpy.data.objects.new('Torus', me_torus)

# ---- transforms, parenting, visibility, modifiers, constraints
ob_cylinder.location = (-0.005043, -0.02579, 1.606)
ob_cylinder.scale = (1.0, 1.0, 1.343)
ob_cylinder.lineart.crease_threshold = 0.0
ob_torus.location = (0.81, 0.0528, 1.46)
ob_torus.rotation_euler = (-1.59, 1.788, -3.19)
ob_torus.scale = (0.8308, 0.8308, 0.8308)
ob_torus.lineart.crease_threshold = 0.0

# ---- collection membership
col_collection_1.objects.link(ob_cylinder)
col_collection_5.objects.link(ob_torus)

# ---- scene / render settings (as saved in the file)
scene.frame_start = 1; scene.frame_end = 250; scene.frame_set(1)
scene.render.engine = 'BLENDER_EEVEE_NEXT'
scene.render.resolution_percentage = 50
scene.render.dither_intensity = 0.0
scene.cycles.use_denoising = False
scene.cycles.samples = 128
scene.cycles.sampling_pattern = 'TABULATED_SOBOL'
scene.cycles.use_adaptive_sampling = False
scene.cycles.use_light_tree = False
scene.cycles.blur_glossy = 0.0
scene.cycles.sample_clamp_indirect = 0.0
scene.view_settings.view_transform = 'Standard'
bpy.context.view_layer.update()

# ---- added for rendering (the .blend has no active camera and no usable light): camera, sun
cam_auto = bpy.data.cameras.new('AutoCamera')
cam_auto.lens = 50.0
cam_auto.sensor_width = 36.0
cam_auto.clip_end = 1000.0
ob_auto_camera = bpy.data.objects.new('AutoCamera', cam_auto)
scene.collection.objects.link(ob_auto_camera)
ob_auto_camera.location = (4.91489, -5.35826, 5.07633)
ob_auto_camera.rotation_euler = (1.09748, -7.21219e-08, 0.694738)
scene.camera = ob_auto_camera
light_auto_sun = bpy.data.lights.new('AutoSun', 'SUN')
light_auto_sun.energy = 3.0
light_auto_sun.angle = 0.0523599
ob_auto_sun = bpy.data.objects.new('AutoSun', light_auto_sun)
scene.collection.objects.link(ob_auto_sun)
ob_auto_sun.rotation_euler = (0.872665, 0.174533, 0.523599)
bpy.context.view_layer.update()
